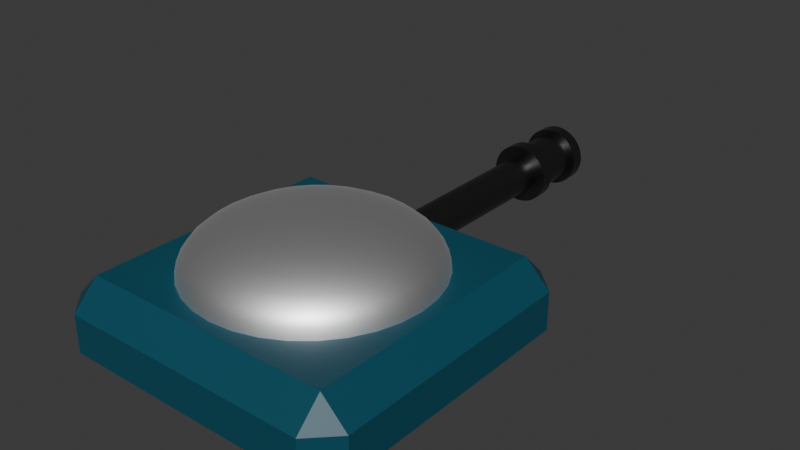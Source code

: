 # Source: player_model_turret.blend  (saved by Blender 4.3.34; exported with 4.5.12 LTS)
import bpy
from mathutils import Matrix  # noqa: F401  (used for matrix-valued properties, if any)

bpy.ops.wm.read_factory_settings(use_empty=True)
scene = bpy.context.scene
scene.name = 'Scene'

# ---- materials (node trees are filled in below, after node groups)
mat_turret_dome = bpy.data.materials.new('turret_dome')
mat_turret_base = bpy.data.materials.new('turret_base')
mat_turret_canon = bpy.data.materials.new('turret_canon')
mat_void = bpy.data.materials.new('VOID')

# ---- node groups
ng_smooth_by_angle = bpy.data.node_groups.new('Smooth by Angle', 'GeometryNodeTree')
_s = ng_smooth_by_angle.interface.new_socket(name='Mesh', in_out='OUTPUT', socket_type='NodeSocketGeometry')
_s = ng_smooth_by_angle.interface.new_socket(name='Mesh', in_out='INPUT', socket_type='NodeSocketGeometry')
_s = ng_smooth_by_angle.interface.new_socket(name='Angle', in_out='INPUT', socket_type='NodeSocketFloat')
_s.subtype = 'ANGLE'
_s.default_value = 0.5236
_s.min_value = 0.0
_s.max_value = 3.142
_s.description = 'Maximum face angle for smooth edges'
_s = ng_smooth_by_angle.interface.new_socket(name='Ignore Sharpness', in_out='INPUT', socket_type='NodeSocketBool')
_s.force_non_field = True
ng_smooth_by_angle.description = 'Set the sharpness of mesh edges based on the angle between the neighboring faces'
ng_smooth_by_angle.is_modifier = True
_N = ng_smooth_by_angle.nodes; _L = ng_smooth_by_angle.links
n0 = _N.new('GeometryNodeSetShadeSmooth'); n0.name = 'Set Shade Smooth'; n0.location = (120, -80)
n0.domain = 'EDGE'
n1 = _N.new('GeometryNodeSetShadeSmooth'); n1.name = 'Set Shade Smooth.001'; n1.location = (300, -80)
n2 = _N.new('NodeGroupOutput'); n2.name = 'Group Output'; n2.location = (480, -80)
n3 = _N.new('GeometryNodeInputMeshEdgeAngle'); n3.name = 'Edge Angle'; n3.location = (-440, -240)
n4 = _N.new('NodeGroupInput'); n4.name = 'Group Input'; n4.location = (-80, -80)
n5 = _N.new('GeometryNodeInputEdgeSmooth'); n5.name = 'Is Edge Smooth'; n5.location = (-260, -120)
n6 = _N.new('GeometryNodeInputShadeSmooth'); n6.name = 'Is Shade Smooth'; n6.location = (-440, -397)
n7 = _N.new('FunctionNodeCompare'); n7.name = 'Compare'; n7.location = (-260, -260)
n7.operation = 'LESS_EQUAL'
n7.inputs[6].default_value = (0.0, 0.0, 0.0, 0.0)
n7.inputs[7].default_value = (0.0, 0.0, 0.0, 0.0)
n8 = _N.new('FunctionNodeBooleanMath'); n8.name = 'Boolean Math.001'; n8.location = (-80, -260)
n9 = _N.new('NodeGroupInput'); n9.name = 'Group Input.001'; n9.location = (-440, -329)
n10 = _N.new('NodeGroupInput'); n10.name = 'Group Input.002'; n10.location = (-259, -189)
n11 = _N.new('FunctionNodeBooleanMath'); n11.name = 'Boolean Math'; n11.location = (-80, -149)
n11.operation = 'OR'
n12 = _N.new('FunctionNodeBooleanMath'); n12.name = 'Boolean Math.002'; n12.location = (-260, -380)
n12.operation = 'OR'
n13 = _N.new('NodeGroupInput'); n13.name = 'Group Input.003'; n13.location = (-440, -460)
_L.new(n3.outputs[0], n7.inputs[0])
_L.new(n1.outputs[0], n2.inputs[0])
_L.new(n9.outputs[1], n7.inputs[1])
_L.new(n7.outputs[0], n8.inputs[0])
_L.new(n4.outputs[0], n0.inputs[0])
_L.new(n0.outputs[0], n1.inputs[0])
_L.new(n8.outputs[0], n0.inputs[2])
_L.new(n10.outputs[2], n11.inputs[1])
_L.new(n5.outputs[0], n11.inputs[0])
_L.new(n11.outputs[0], n0.inputs[1])
_L.new(n13.outputs[2], n12.inputs[1])
_L.new(n6.outputs[0], n12.inputs[0])
_L.new(n12.outputs[0], n8.inputs[1])
n2.is_active_output = True

# ---- material node trees
mat_turret_dome.use_nodes = True; mat_turret_dome.node_tree.nodes.clear()
_N = mat_turret_dome.node_tree.nodes; _L = mat_turret_dome.node_tree.links
n0 = _N.new('ShaderNodeBsdfPrincipled'); n0.name = 'Principled BSDF'; n0.location = (10, 300)
n0.inputs[0].default_value = (1.0, 1.0, 1.0, 1.0)
n0.inputs[1].default_value = 1.0
n1 = _N.new('ShaderNodeOutputMaterial'); n1.name = 'Material Output'; n1.location = (300, 300)
_L.new(n0.outputs[0], n1.inputs[0])
n1.is_active_output = True
mat_turret_base.use_nodes = True; mat_turret_base.node_tree.nodes.clear()
_N = mat_turret_base.node_tree.nodes; _L = mat_turret_base.node_tree.links
n0 = _N.new('ShaderNodeBsdfPrincipled'); n0.name = 'Principled BSDF'; n0.location = (10, 300)
n0.inputs[0].default_value = (0.006596, 0.07319, 0.111, 1.0)
n1 = _N.new('ShaderNodeOutputMaterial'); n1.name = 'Material Output'; n1.location = (300, 300)
_L.new(n0.outputs[0], n1.inputs[0])
n1.is_active_output = True
mat_turret_canon.use_nodes = True; mat_turret_canon.node_tree.nodes.clear()
_N = mat_turret_canon.node_tree.nodes; _L = mat_turret_canon.node_tree.links
n0 = _N.new('ShaderNodeBsdfPrincipled'); n0.name = 'Principled BSDF'; n0.location = (10, 300)
n0.inputs[0].default_value = (0.1364, 0.1364, 0.1364, 1.0)
n0.inputs[1].default_value = 1.0
n0.inputs[2].default_value = 0.3346
n1 = _N.new('ShaderNodeOutputMaterial'); n1.name = 'Material Output'; n1.location = (300, 300)
_L.new(n0.outputs[0], n1.inputs[0])
n1.is_active_output = True
mat_void.use_nodes = True; mat_void.node_tree.nodes.clear()
_N = mat_void.node_tree.nodes; _L = mat_void.node_tree.links
n0 = _N.new('ShaderNodeBsdfPrincipled'); n0.name = 'Principled BSDF'; n0.location = (10, 300)
n0.inputs[0].default_value = (0.0, 0.0, 0.0, 1.0)
n1 = _N.new('ShaderNodeOutputMaterial'); n1.name = 'Material Output'; n1.location = (300, 300)
_L.new(n0.outputs[0], n1.inputs[0])
n1.is_active_output = True

# ---- world
world_world = bpy.data.worlds.new('World'); scene.world = world_world
world_world.use_nodes = True; world_world.node_tree.nodes.clear()
_N = world_world.node_tree.nodes; _L = world_world.node_tree.links
n0 = _N.new('ShaderNodeOutputWorld'); n0.name = 'World Output'; n0.location = (300, 300)
n1 = _N.new('ShaderNodeBackground'); n1.name = 'Background'; n1.location = (10, 300)
n1.inputs[0].default_value = (0.05088, 0.05088, 0.05088, 1.0)
_L.new(n1.outputs[0], n0.inputs[0])
n0.is_active_output = True
world_world.color = (0.05088, 0.05088, 0.05088)
world_world.sun_shadow_jitter_overblur = 0.0

# ---- meshes
me_cylinder = bpy.data.meshes.new('Cylinder')
me_cylinder.from_pydata([(0.0, -1.2, 0.09032), (-0.01762, -1.2, 0.08859), (-0.03456, -1.2, 0.08345), (-0.05018, -1.2, 0.0751), (-0.06387, -1.2, 0.06387), (-0.0751, -1.2, 0.05018), (-0.08345, -1.2, 0.03456), (-0.08859, -1.2, 0.01762), (-0.09032, -1.2, 5.122e-09), (-0.08859, -1.2, -0.01762), (-0.08345, -1.2, -0.03456), (-0.0751, -1.2, -0.05018), (-0.06387, -1.2, -0.06387), (-0.05018, -1.2, -0.0751), (-0.03456, -1.2, -0.08345), (-0.01762, -1.2, -0.08859), (5.203e-17, -1.2, -0.09032), (0.01762, -1.2, -0.08859), (0.03456, -1.2, -0.08345), (0.05018, -1.2, -0.0751), (0.06387, -1.2, -0.06387), (0.0751, -1.2, -0.05018), (0.08345, -1.2, -0.03456), (0.08859, -1.2, -0.01762), (0.09032, -1.2, 5.122e-09), (0.08859, -1.2, 0.01762), (0.08345, -1.2, 0.03456), (0.0751, -1.2, 0.05018), (0.06387, -1.2, 0.06387), (0.05018, -1.2, 0.0751), (0.03456, -1.2, 0.08345), (0.01762, -1.2, 0.08859), (-2.093e-18, -1.147, 0.1172), (-0.02286, -1.147, 0.1149), (-0.04484, -1.147, 0.1082), (-0.0651, -1.147, 0.09742), (-0.08285, -1.147, 0.08285), (-0.09742, -1.147, 0.0651), (-0.1082, -1.147, 0.04484), (-0.1149, -1.147, 0.02286), (-0.1172, -1.147, 4.71e-09), (-0.1149, -1.147, -0.02286), (-0.1082, -1.147, -0.04484), (-0.09742, -1.147, -0.0651), (-0.08285, -1.147, -0.08285), (-0.0651, -1.147, -0.09742), (-0.04484, -1.147, -0.1082), (-0.02286, -1.147, -0.1149), (4.994e-17, -1.147, -0.1172), (0.02286, -1.147, -0.1149), (0.04484, -1.147, -0.1082), (0.0651, -1.147, -0.09742), (0.08285, -1.147, -0.08285), (0.09742, -1.147, -0.0651), (0.1082, -1.147, -0.04484), (0.1149, -1.147, -0.02286), (0.1172, -1.147, 4.71e-09), (0.1149, -1.147, 0.02286), (0.1082, -1.147, 0.04484), (0.09742, -1.147, 0.0651), (0.08285, -1.147, 0.08285), (0.0651, -1.147, 0.09742), (0.04484, -1.147, 0.1082), (0.02286, -1.147, 0.1149), (-0.02286, -0.9743, 0.1149), (-0.04484, -0.9743, 0.1082), (-0.0651, -0.9743, 0.09742), (-0.08285, -0.9743, 0.08285), (-0.09742, -0.9743, 0.0651), (-0.1082, -0.9743, 0.04484), (-0.1149, -0.9743, 0.02286), (-0.1172, -0.9743, 3.368e-09), (-0.1149, -0.9743, -0.02286), (-0.1082, -0.9743, -0.04484), (-0.09742, -0.9743, -0.0651), (-0.08285, -0.9743, -0.08285), (-0.0651, -0.9743, -0.09742), (-0.04484, -0.9743, -0.1082), (-0.02286, -0.9743, -0.1149), (4.312e-17, -0.9743, -0.1172), (0.02286, -0.9743, -0.1149), (0.04484, -0.9743, -0.1082), (0.0651, -0.9743, -0.09742), (0.08285, -0.9743, -0.08285), (0.09742, -0.9743, -0.0651), (0.1082, -0.9743, -0.04484), (0.1149, -0.9743, -0.02286), (0.1172, -0.9743, 3.368e-09), (0.1149, -0.9743, 0.02286), (0.1082, -0.9743, 0.04484), (0.09742, -0.9743, 0.0651), (0.08285, -0.9743, 0.08285), (0.0651, -0.9743, 0.09742), (0.04484, -0.9743, 0.1082), (0.02286, -0.9743, 0.1149), (-8.91e-18, -0.9743, 0.1172), (-0.02286, -0.9191, 0.1149), (-0.04484, -0.9191, 0.1082), (-0.0651, -0.9191, 0.09742), (-0.08285, -0.9191, 0.08285), (-0.09742, -0.9191, 0.0651), (-0.1082, -0.9191, 0.04484), (-0.1149, -0.9191, 0.02286), (-0.1172, -0.9191, 2.938e-09), (-0.1149, -0.9191, -0.02286), (-0.1082, -0.9191, -0.04484), (-0.09742, -0.9191, -0.0651), (-0.08285, -0.9191, -0.08285), (-0.0651, -0.9191, -0.09742), (-0.04484, -0.9191, -0.1082), (-0.02286, -0.9191, -0.1149), (4.094e-17, -0.9191, -0.1172), (0.02286, -0.9191, -0.1149), (0.04484, -0.9191, -0.1082), (0.0651, -0.9191, -0.09742), (0.08285, -0.9191, -0.08285), (0.09742, -0.9191, -0.0651), (0.1082, -0.9191, -0.04484), (0.1149, -0.9191, -0.02286), (0.1172, -0.9191, 2.938e-09), (0.1149, -0.9191, 0.02286), (0.1082, -0.9191, 0.04484), (0.09742, -0.9191, 0.0651), (0.08285, -0.9191, 0.08285), (0.0651, -0.9191, 0.09742), (0.04484, -0.9191, 0.1082), (0.02286, -0.9191, 0.1149), (-1.109e-17, -0.9191, 0.1172), (-0.01411, -0.9191, 0.07095), (-0.02768, -0.9191, 0.06683), (-0.04019, -0.9191, 0.06014), (-0.05115, -0.9191, 0.05115), (-0.06014, -0.9191, 0.04019), (-0.06683, -0.9191, 0.02768), (-0.07095, -0.9191, 0.01411), (-0.07234, -0.9191, 1.348e-07), (-0.07095, -0.9191, -0.01411), (-0.06683, -0.9191, -0.02768), (-0.06014, -0.9191, -0.04019), (-0.05115, -0.9191, -0.05115), (-0.04019, -0.9191, -0.06014), (-0.02768, -0.9191, -0.06683), (-0.01411, -0.9191, -0.07095), (-6.857e-10, -0.9191, -0.07234), (0.01411, -0.9191, -0.07095), (0.02768, -0.9191, -0.06683), (0.04019, -0.9191, -0.06014), (0.05115, -0.9191, -0.05115), (0.06014, -0.9191, -0.04019), (0.06683, -0.9191, -0.02768), (0.07095, -0.9191, -0.01411), (0.07234, -0.9191, 1.348e-07), (0.07095, -0.9191, 0.01411), (0.06683, -0.9191, 0.02768), (0.06014, -0.9191, 0.04019), (0.05115, -0.9191, 0.05115), (0.04019, -0.9191, 0.06014), (0.02768, -0.9191, 0.06683), (0.01411, -0.9191, 0.07095), (-6.857e-10, -0.9191, 0.07234), (-8.757e-11, -0.9743, 0.09484), (-8.757e-11, -1.147, 0.09484), (0.0185, -1.147, 0.09302), (0.03629, -1.147, 0.08762), (0.05269, -1.147, 0.07885), (0.06706, -1.147, 0.06706), (0.07885, -1.147, 0.05269), (0.08762, -1.147, 0.03629), (0.09302, -1.147, 0.0185), (0.09484, -1.147, -8.648e-09), (0.09302, -1.147, -0.0185), (0.08762, -1.147, -0.03629), (0.07885, -1.147, -0.05269), (0.06706, -1.147, -0.06706), (0.05269, -1.147, -0.07885), (0.03629, -1.147, -0.08762), (0.0185, -1.147, -0.09302), (-8.757e-11, -1.147, -0.09484), (-0.0185, -1.147, -0.09302), (-0.03629, -1.147, -0.08762), (-0.05269, -1.147, -0.07885), (-0.06706, -1.147, -0.06706), (-0.07885, -1.147, -0.05269), (-0.08762, -1.147, -0.03629), (-0.09302, -1.147, -0.0185), (-0.09484, -1.147, -8.648e-09), (-0.09302, -1.147, 0.0185), (-0.08762, -1.147, 0.03629), (-0.07885, -1.147, 0.05269), (-0.06706, -1.147, 0.06706), (-0.05269, -1.147, 0.07885), (-0.03629, -1.147, 0.08762), (-0.0185, -1.147, 0.09302), (-0.0185, -0.9743, 0.09302), (-0.03629, -0.9743, 0.08762), (-0.05269, -0.9743, 0.07885), (-0.06706, -0.9743, 0.06706), (-0.07885, -0.9743, 0.05269), (-0.08762, -0.9743, 0.03629), (-0.09302, -0.9743, 0.0185), (-0.09484, -0.9743, -9.734e-09), (-0.09302, -0.9743, -0.0185), (-0.08762, -0.9743, -0.03629), (-0.07885, -0.9743, -0.05269), (-0.06706, -0.9743, -0.06706), (-0.05269, -0.9743, -0.07885), (-0.03629, -0.9743, -0.08762), (-0.0185, -0.9743, -0.09302), (-8.757e-11, -0.9743, -0.09484), (0.0185, -0.9743, -0.09302), (0.03629, -0.9743, -0.08762), (0.05269, -0.9743, -0.07885), (0.06706, -0.9743, -0.06706), (0.07885, -0.9743, -0.05269), (0.08762, -0.9743, -0.03629), (0.09302, -0.9743, -0.0185), (0.09484, -0.9743, -9.734e-09), (0.09302, -0.9743, 0.0185), (0.08762, -0.9743, 0.03629), (0.07885, -0.9743, 0.05269), (0.06706, -0.9743, 0.06706), (0.05269, -0.9743, 0.07885), (0.03629, -0.9743, 0.08762), (0.0185, -0.9743, 0.09302), (-0.01411, -0.003057, 0.07095), (-0.02768, -0.003057, 0.06683), (-0.04019, -0.003057, 0.06014), (-0.05115, -0.003057, 0.05115), (-0.06014, -0.003057, 0.04019), (-0.06683, -0.003057, 0.02768), (-0.07095, -0.003057, 0.01411), (-0.07234, -0.003057, 1.312e-07), (-0.07095, -0.003057, -0.01411), (-0.06683, -0.003057, -0.02768), (-0.06014, -0.003057, -0.04019), (-0.05115, -0.003057, -0.05115), (-0.04019, -0.003057, -0.06014), (-0.02768, -0.003057, -0.06683), (-0.01411, -0.003057, -0.07095), (-6.857e-10, -0.003057, -0.07234), (0.01411, -0.003057, -0.07095), (0.02768, -0.003057, -0.06683), (0.04019, -0.003057, -0.06014), (0.05115, -0.003057, -0.05115), (0.06014, -0.003057, -0.04019), (0.06683, -0.003057, -0.02768), (0.07095, -0.003057, -0.01411), (0.07234, -0.003057, 1.312e-07), (0.07095, -0.003057, 0.01411), (0.06683, -0.003057, 0.02768), (0.06014, -0.003057, 0.04019), (0.05115, -0.003057, 0.05115), (0.04019, -0.003057, 0.06014), (0.02768, -0.003057, 0.06683), (0.01411, -0.003057, 0.07095), (-6.857e-10, -0.003057, 0.07234), (-0.4986, -0.3183, -0.1614), (-0.6, -0.2169, -0.1614), (-0.4986, -0.3183, -0.01279), (-0.4986, -0.2169, 0.08862), (-0.6, -0.2169, -0.01279), (-0.6, 0.7802, -0.1614), (-0.4986, 0.8817, -0.1614), (-0.4986, 0.7802, 0.08862), (-0.4986, 0.8817, -0.01279), (-0.6, 0.7802, -0.01279), (0.6, -0.2169, -0.1614), (0.4986, -0.3183, -0.1614), (0.4986, -0.2169, 0.08862), (0.4986, -0.3183, -0.01279), (0.6, -0.2169, -0.01279), (0.4986, 0.8817, -0.1614), (0.6, 0.7802, -0.1614), (0.4986, 0.7802, 0.08862), (0.6, 0.7802, -0.01279), (0.4986, 0.8817, -0.01279), (2.811e-17, 0.5346, 0.2569), (2.811e-17, 0.6601, 0.201), (2.811e-17, 0.7281, 0.1281), (2.811e-17, 0.7369, 0.08862), (0.01733, 0.3688, 0.2871), (0.03399, 0.4525, 0.2756), (0.04934, 0.5297, 0.2569), (0.0628, 0.5974, 0.2317), (0.07384, 0.6529, 0.201), (0.08205, 0.6941, 0.1661), (0.0871, 0.7195, 0.1281), (0.08881, 0.7281, 0.08862), (0.03399, 0.3637, 0.2871), (0.06666, 0.4426, 0.2756), (0.09678, 0.5153, 0.2569), (0.1232, 0.579, 0.2317), (0.1448, 0.6313, 0.201), (0.1609, 0.6702, 0.1661), (0.1709, 0.6941, 0.1281), (0.1742, 0.7022, 0.08862), (0.04934, 0.3555, 0.2871), (0.09678, 0.4265, 0.2756), (0.1405, 0.4919, 0.2569), (0.1788, 0.5493, 0.2317), (0.2103, 0.5964, 0.201), (0.2337, 0.6313, 0.1661), (0.248, 0.6529, 0.1281), (0.2529, 0.6601, 0.08862), (0.0628, 0.3445, 0.2871), (0.1232, 0.4048, 0.2756), (0.1788, 0.4605, 0.2569), (0.2276, 0.5093, 0.2317), (0.2676, 0.5493, 0.201), (0.2974, 0.579, 0.1661), (0.3157, 0.5974, 0.1281), (0.3219, 0.6035, 0.08862), (0.07384, 0.331, 0.2871), (0.1448, 0.3784, 0.2756), (0.2103, 0.4222, 0.2569), (0.2676, 0.4605, 0.2317), (0.3147, 0.4919, 0.201), (0.3497, 0.5153, 0.1661), (0.3712, 0.5297, 0.1281), (0.3785, 0.5346, 0.08862), (2.811e-17, 0.2817, 0.291), (0.08205, 0.3156, 0.2871), (0.1609, 0.3483, 0.2756), (0.2337, 0.3784, 0.2569), (0.2974, 0.4048, 0.2317), (0.3497, 0.4265, 0.201), (0.3885, 0.4426, 0.1661), (0.4125, 0.4525, 0.1281), (0.4206, 0.4559, 0.08862), (0.0871, 0.299, 0.2871), (0.1709, 0.3156, 0.2756), (0.248, 0.331, 0.2569), (0.3157, 0.3445, 0.2317), (0.3712, 0.3555, 0.201), (0.4125, 0.3637, 0.1661), (0.4379, 0.3688, 0.1281), (0.4465, 0.3705, 0.08862), (0.08881, 0.2817, 0.2871), (0.1742, 0.2817, 0.2756), (0.2529, 0.2817, 0.2569), (0.3219, 0.2817, 0.2317), (0.3785, 0.2817, 0.201), (0.4206, 0.2817, 0.1661), (0.4465, 0.2817, 0.1281), (0.4552, 0.2817, 0.08862), (0.0871, 0.2643, 0.2871), (0.1709, 0.2477, 0.2756), (0.248, 0.2323, 0.2569), (0.3157, 0.2189, 0.2317), (0.3712, 0.2078, 0.201), (0.4125, 0.1996, 0.1661), (0.4379, 0.1946, 0.1281), (0.4465, 0.1928, 0.08862), (0.08205, 0.2477, 0.2871), (0.1609, 0.215, 0.2756), (0.2337, 0.1849, 0.2569), (0.2974, 0.1585, 0.2317), (0.3497, 0.1368, 0.201), (0.3885, 0.1207, 0.1661), (0.4125, 0.1108, 0.1281), (0.4206, 0.1075, 0.08862), (0.07384, 0.2323, 0.2871), (0.1448, 0.1849, 0.2756), (0.2103, 0.1412, 0.2569), (0.2676, 0.1028, 0.2317), (0.3147, 0.07138, 0.201), (0.3497, 0.04801, 0.1661), (0.3712, 0.03361, 0.1281), (0.3785, 0.02875, 0.08862), (0.0628, 0.2189, 0.2871), (0.1232, 0.1585, 0.2756), (0.1788, 0.1028, 0.2569), (0.2276, 0.05405, 0.2317), (0.2676, 0.01402, 0.201), (0.2974, -0.01572, 0.1661), (0.3157, -0.03404, 0.1281), (0.3219, -0.04023, 0.08862), (0.04934, 0.2078, 0.2871), (0.09678, 0.1368, 0.2756), (0.1405, 0.07138, 0.2569), (0.1788, 0.01402, 0.2317), (0.2103, -0.03305, 0.201), (0.2337, -0.06803, 0.1661), (0.248, -0.08957, 0.1281), (0.2529, -0.09684, 0.08862), (0.03399, 0.1996, 0.2871), (0.06666, 0.1207, 0.2756), (0.09678, 0.04801, 0.2569), (0.1232, -0.01572, 0.2317), (0.1448, -0.06803, 0.201), (0.1609, -0.1069, 0.1661), (0.1709, -0.1308, 0.1281), (0.1742, -0.1389, 0.08862), (0.01733, 0.1946, 0.2871), (0.03399, 0.1108, 0.2756), (0.04934, 0.03361, 0.2569), (0.0628, -0.03404, 0.2317), (0.07384, -0.08957, 0.201), (0.08205, -0.1308, 0.1661), (0.0871, -0.1562, 0.1281), (0.08881, -0.1648, 0.08862), (-3.392e-09, 0.1928, 0.2871), (-2.374e-08, 0.1075, 0.2756), (-4.409e-08, 0.02875, 0.2569), (-6.783e-09, -0.04023, 0.2317), (-4.748e-08, -0.09684, 0.201), (1.357e-08, -0.1389, 0.1661), (-6.105e-08, -0.1648, 0.1281), (-1.492e-07, -0.1736, 0.08862), (-0.01733, 0.1946, 0.2871), (-0.03399, 0.1108, 0.2756), (-0.04934, 0.03361, 0.2569), (-0.0628, -0.03404, 0.2317), (-0.07384, -0.08957, 0.201), (-0.08205, -0.1308, 0.1661), (-0.0871, -0.1562, 0.1281), (-0.08881, -0.1648, 0.08862), (-0.03399, 0.1996, 0.2871), (-0.06666, 0.1207, 0.2756), (-0.09678, 0.04801, 0.2569), (-0.1232, -0.01572, 0.2317), (-0.1448, -0.06803, 0.201), (-0.1609, -0.1069, 0.1661), (-0.1709, -0.1308, 0.1281), (-0.1742, -0.1389, 0.08862), (-0.04934, 0.2078, 0.2871), (-0.09678, 0.1368, 0.2756), (-0.1405, 0.07138, 0.2569), (-0.1788, 0.01402, 0.2317), (-0.2103, -0.03305, 0.201), (-0.2337, -0.06803, 0.1661), (-0.248, -0.08957, 0.1281), (-0.2529, -0.09684, 0.08862), (-0.0628, 0.2189, 0.2871), (-0.1232, 0.1585, 0.2756), (-0.1788, 0.1028, 0.2569), (-0.2276, 0.05405, 0.2317), (-0.2676, 0.01402, 0.201), (-0.2974, -0.01572, 0.1661), (-0.3157, -0.03404, 0.1281), (-0.3219, -0.04023, 0.08862), (-0.07384, 0.2323, 0.2871), (-0.1448, 0.1849, 0.2756), (-0.2103, 0.1412, 0.2569), (-0.2676, 0.1028, 0.2317), (-0.3147, 0.07138, 0.201), (-0.3497, 0.04801, 0.1661), (-0.3712, 0.03361, 0.1281), (-0.3785, 0.02875, 0.08862), (-0.08205, 0.2477, 0.2871), (-0.1609, 0.215, 0.2756), (-0.2337, 0.1849, 0.2569), (-0.2974, 0.1585, 0.2317), (-0.3497, 0.1368, 0.201), (-0.3885, 0.1207, 0.1661), (-0.4125, 0.1108, 0.1281), (-0.4206, 0.1075, 0.08862), (-0.0871, 0.2643, 0.2871), (-0.1709, 0.2477, 0.2756), (-0.248, 0.2323, 0.2569), (-0.3157, 0.2189, 0.2317), (-0.3712, 0.2078, 0.201), (-0.4125, 0.1996, 0.1661), (-0.4379, 0.1946, 0.1281), (-0.4465, 0.1928, 0.08862), (-0.08881, 0.2817, 0.2871), (-0.1742, 0.2817, 0.2756), (-0.2529, 0.2817, 0.2569), (-0.3219, 0.2817, 0.2317), (-0.3785, 0.2817, 0.201), (-0.4206, 0.2817, 0.1661), (-0.4465, 0.2817, 0.1281), (-0.4552, 0.2817, 0.08862), (-0.0871, 0.299, 0.2871), (-0.1709, 0.3156, 0.2756), (-0.248, 0.331, 0.2569), (-0.3157, 0.3445, 0.2317), (-0.3712, 0.3555, 0.201), (-0.4125, 0.3637, 0.1661), (-0.4379, 0.3688, 0.1281), (-0.4465, 0.3705, 0.08862), (-0.08205, 0.3156, 0.2871), (-0.1609, 0.3483, 0.2756), (-0.2337, 0.3784, 0.2569), (-0.2974, 0.4048, 0.2317), (-0.3497, 0.4265, 0.201), (-0.3885, 0.4426, 0.1661), (-0.4125, 0.4525, 0.1281), (-0.4206, 0.4559, 0.08862), (-0.07384, 0.331, 0.2871), (-0.1448, 0.3784, 0.2756), (-0.2103, 0.4222, 0.2569), (-0.2676, 0.4605, 0.2317), (-0.3147, 0.4919, 0.201), (-0.3497, 0.5153, 0.1661), (-0.3712, 0.5297, 0.1281), (-0.3785, 0.5346, 0.08862), (-0.0628, 0.3445, 0.2871), (-0.1232, 0.4048, 0.2756), (-0.1788, 0.4605, 0.2569), (-0.2276, 0.5093, 0.2317), (-0.2676, 0.5493, 0.201), (-0.2974, 0.579, 0.1661), (-0.3157, 0.5974, 0.1281), (-0.3219, 0.6035, 0.08862), (-0.04934, 0.3555, 0.2871), (-0.09678, 0.4265, 0.2756), (-0.1405, 0.4919, 0.2569), (-0.1788, 0.5493, 0.2317), (-0.2103, 0.5964, 0.201), (-0.2337, 0.6313, 0.1661), (-0.248, 0.6529, 0.1281), (-0.2529, 0.6601, 0.08862), (-0.03399, 0.3637, 0.2871), (-0.06666, 0.4426, 0.2756), (-0.09678, 0.5153, 0.2569), (-0.1232, 0.579, 0.2317), (-0.1448, 0.6313, 0.201), (-0.1609, 0.6702, 0.1661), (-0.1709, 0.6941, 0.1281), (-0.1742, 0.7022, 0.08862), (-0.01733, 0.3688, 0.2871), (-0.03399, 0.4525, 0.2756), (-0.04934, 0.5297, 0.2569), (-0.0628, 0.5974, 0.2317), (-0.07384, 0.6529, 0.201), (-0.08205, 0.6941, 0.1661), (-0.0871, 0.7195, 0.1281), (-0.08881, 0.7281, 0.08862), (6.783e-09, 0.3705, 0.2871), (3.052e-08, 0.4559, 0.2756), (4.07e-08, 0.6035, 0.2317), (2.713e-08, 0.7022, 0.1661), (-0.02286, -1.2, 0.1149), (0.0, -1.2, 0.1172), (-0.04484, -1.2, 0.1082), (-0.0651, -1.2, 0.09742), (-0.08285, -1.2, 0.08285), (-0.09742, -1.2, 0.0651), (-0.1082, -1.2, 0.04484), (-0.1149, -1.2, 0.02286), (-0.1172, -1.2, 5.122e-09), (-0.1149, -1.2, -0.02286), (-0.1082, -1.2, -0.04484), (-0.09742, -1.2, -0.0651), (-0.08285, -1.2, -0.08285), (-0.0651, -1.2, -0.09742), (-0.04484, -1.2, -0.1082), (-0.02286, -1.2, -0.1149), (5.203e-17, -1.2, -0.1172), (0.02286, -1.2, -0.1149), (0.04484, -1.2, -0.1082), (0.0651, -1.2, -0.09742), (0.08285, -1.2, -0.08285), (0.09742, -1.2, -0.0651), (0.1082, -1.2, -0.04484), (0.1149, -1.2, -0.02286), (0.1172, -1.2, 5.122e-09), (0.1149, -1.2, 0.02286), (0.1082, -1.2, 0.04484), (0.09742, -1.2, 0.0651), (0.08285, -1.2, 0.08285), (0.0651, -1.2, 0.09742), (0.04484, -1.2, 0.1082), (0.02286, -1.2, 0.1149), (-0.01762, -1.071, 0.08859), (0.0, -1.071, 0.09032), (-0.03456, -1.071, 0.08345), (-0.05018, -1.071, 0.0751), (-0.06387, -1.071, 0.06387), (-0.0751, -1.071, 0.05018), (-0.08345, -1.071, 0.03456), (-0.08859, -1.071, 0.01762), (-0.09032, -1.071, -3.249e-08), (-0.08859, -1.071, -0.01762), (-0.08345, -1.071, -0.03456), (-0.0751, -1.071, -0.05018), (-0.06387, -1.071, -0.06387), (-0.05018, -1.071, -0.0751), (-0.03456, -1.071, -0.08345), (-0.01762, -1.071, -0.08859), (5.203e-17, -1.071, -0.09032), (0.01762, -1.071, -0.08859), (0.03456, -1.071, -0.08345), (0.05018, -1.071, -0.0751), (0.06387, -1.071, -0.06387), (0.0751, -1.071, -0.05018), (0.08345, -1.071, -0.03456), (0.08859, -1.071, -0.01762), (0.09032, -1.071, -3.249e-08), (0.08859, -1.071, 0.01762), (0.08345, -1.071, 0.03456), (0.0751, -1.071, 0.05018), (0.06387, -1.071, 0.06387), (0.05018, -1.071, 0.0751), (0.03456, -1.071, 0.08345), (0.01762, -1.071, 0.08859)], [], [(32, 534, 533, 33), (33, 533, 535, 34), (34, 535, 536, 35), (35, 536, 537, 36), (36, 537, 538, 37), (37, 538, 539, 38), (38, 539, 540, 39), (39, 540, 541, 40), (40, 541, 542, 41), (41, 542, 543, 42), (42, 543, 544, 43), (43, 544, 545, 44), (44, 545, 546, 45), (45, 546, 547, 46), (46, 547, 548, 47), (47, 548, 549, 48), (48, 549, 550, 49), (49, 550, 551, 50), (50, 551, 552, 51), (51, 552, 553, 52), (52, 553, 554, 53), (53, 554, 555, 54), (54, 555, 556, 55), (55, 556, 557, 56), (56, 557, 558, 57), (57, 558, 559, 58), (58, 559, 560, 59), (59, 560, 561, 60), (60, 561, 562, 61), (61, 562, 563, 62), (12, 11, 576, 577), (62, 563, 564, 63), (63, 564, 534, 32), (33, 34, 191, 192), (82, 81, 210, 211), (60, 61, 164, 165), (34, 35, 190, 191), (81, 80, 209, 210), (61, 62, 163, 164), (35, 36, 189, 190), (80, 79, 208, 209), (62, 63, 162, 163), (36, 37, 188, 189), (79, 78, 207, 208), (63, 32, 161, 162), (37, 38, 187, 188), (78, 77, 206, 207), (38, 39, 186, 187), (77, 76, 205, 206), (39, 40, 185, 186), (76, 75, 204, 205), (40, 41, 184, 185), (75, 74, 203, 204), (41, 42, 183, 184), (74, 73, 202, 203), (42, 43, 182, 183), (73, 72, 201, 202), (43, 44, 181, 182), (72, 71, 200, 201), (44, 45, 180, 181), (71, 70, 199, 200), (45, 46, 179, 180), (70, 69, 198, 199), (46, 47, 178, 179), (69, 68, 197, 198), (127, 95, 64, 96), (96, 64, 65, 97), (97, 65, 66, 98), (98, 66, 67, 99), (99, 67, 68, 100), (100, 68, 69, 101), (101, 69, 70, 102), (102, 70, 71, 103), (103, 71, 72, 104), (104, 72, 73, 105), (105, 73, 74, 106), (106, 74, 75, 107), (107, 75, 76, 108), (108, 76, 77, 109), (109, 77, 78, 110), (110, 78, 79, 111), (111, 79, 80, 112), (112, 80, 81, 113), (113, 81, 82, 114), (114, 82, 83, 115), (115, 83, 84, 116), (116, 84, 85, 117), (117, 85, 86, 118), (118, 86, 87, 119), (119, 87, 88, 120), (120, 88, 89, 121), (121, 89, 90, 122), (122, 90, 91, 123), (123, 91, 92, 124), (124, 92, 93, 125), (125, 93, 94, 126), (126, 94, 95, 127), (111, 112, 144, 143), (112, 113, 145, 144), (113, 114, 146, 145), (114, 115, 147, 146), (115, 116, 148, 147), (116, 117, 149, 148), (117, 118, 150, 149), (118, 119, 151, 150), (119, 120, 152, 151), (120, 121, 153, 152), (121, 122, 154, 153), (127, 96, 128, 159), (122, 123, 155, 154), (96, 97, 129, 128), (123, 124, 156, 155), (97, 98, 130, 129), (254, 158, 159, 255), (253, 157, 158, 254), (252, 156, 157, 253), (251, 155, 156, 252), (250, 154, 155, 251), (249, 153, 154, 250), (248, 152, 153, 249), (247, 151, 152, 248), (246, 150, 151, 247), (245, 149, 150, 246), (244, 148, 149, 245), (243, 147, 148, 244), (242, 146, 147, 243), (241, 145, 146, 242), (240, 144, 145, 241), (239, 143, 144, 240), (238, 142, 143, 239), (237, 141, 142, 238), (236, 140, 141, 237), (235, 139, 140, 236), (234, 138, 139, 235), (233, 137, 138, 234), (232, 136, 137, 233), (231, 135, 136, 232), (230, 134, 135, 231), (229, 133, 134, 230), (228, 132, 133, 229), (227, 131, 132, 228), (226, 130, 131, 227), (225, 129, 130, 226), (224, 128, 129, 225), (255, 159, 128, 224), (110, 111, 143, 142), (109, 110, 142, 141), (108, 109, 141, 140), (107, 108, 140, 139), (106, 107, 139, 138), (105, 106, 138, 137), (104, 105, 137, 136), (103, 104, 136, 135), (102, 103, 135, 134), (101, 102, 134, 133), (100, 101, 133, 132), (126, 127, 159, 158), (99, 100, 132, 131), (125, 126, 158, 157), (98, 99, 131, 130), (124, 125, 157, 156), (223, 162, 161, 160), (222, 163, 162, 223), (221, 164, 163, 222), (220, 165, 164, 221), (219, 166, 165, 220), (218, 167, 166, 219), (217, 168, 167, 218), (216, 169, 168, 217), (215, 170, 169, 216), (214, 171, 170, 215), (213, 172, 171, 214), (212, 173, 172, 213), (211, 174, 173, 212), (210, 175, 174, 211), (209, 176, 175, 210), (208, 177, 176, 209), (207, 178, 177, 208), (206, 179, 178, 207), (205, 180, 179, 206), (204, 181, 180, 205), (203, 182, 181, 204), (202, 183, 182, 203), (201, 184, 183, 202), (200, 185, 184, 201), (199, 186, 185, 200), (198, 187, 186, 199), (197, 188, 187, 198), (196, 189, 188, 197), (195, 190, 189, 196), (194, 191, 190, 195), (193, 192, 191, 194), (160, 161, 192, 193), (59, 60, 165, 166), (83, 82, 211, 212), (32, 33, 192, 161), (58, 59, 166, 167), (84, 83, 212, 213), (57, 58, 167, 168), (85, 84, 213, 214), (56, 57, 168, 169), (86, 85, 214, 215), (55, 56, 169, 170), (87, 86, 215, 216), (54, 55, 170, 171), (88, 87, 216, 217), (53, 54, 171, 172), (89, 88, 217, 218), (52, 53, 172, 173), (90, 89, 218, 219), (64, 95, 160, 193), (51, 52, 173, 174), (91, 90, 219, 220), (65, 64, 193, 194), (50, 51, 174, 175), (92, 91, 220, 221), (66, 65, 194, 195), (49, 50, 175, 176), (93, 92, 221, 222), (67, 66, 195, 196), (48, 49, 176, 177), (94, 93, 222, 223), (68, 67, 196, 197), (47, 48, 177, 178), (95, 94, 223, 160), (267, 269, 258, 256), (272, 274, 270, 266), (273, 263, 259, 268), (262, 264, 275, 271), (258, 259, 260), (263, 264, 265), (268, 269, 270), (273, 274, 275), (256, 258, 260, 257), (259, 263, 265, 260), (264, 262, 261, 265), (263, 273, 275, 264), (274, 272, 271, 275), (273, 268, 270, 274), (269, 267, 266, 270), (268, 259, 258, 269), (257, 260, 265, 261), (278, 532, 285, 286), (279, 278, 286, 287), (529, 320, 280), (530, 529, 280, 281), (276, 530, 281, 282), (531, 276, 282, 283), (277, 531, 283, 284), (532, 277, 284, 285), (285, 284, 292, 293), (286, 285, 293, 294), (287, 286, 294, 295), (280, 320, 288), (281, 280, 288, 289), (282, 281, 289, 290), (283, 282, 290, 291), (284, 283, 291, 292), (290, 289, 297, 298), (291, 290, 298, 299), (292, 291, 299, 300), (293, 292, 300, 301), (294, 293, 301, 302), (295, 294, 302, 303), (288, 320, 296), (289, 288, 296, 297), (302, 301, 309, 310), (303, 302, 310, 311), (296, 320, 304), (297, 296, 304, 305), (298, 297, 305, 306), (299, 298, 306, 307), (300, 299, 307, 308), (301, 300, 308, 309), (306, 305, 313, 314), (307, 306, 314, 315), (308, 307, 315, 316), (309, 308, 316, 317), (310, 309, 317, 318), (311, 310, 318, 319), (304, 320, 312), (305, 304, 312, 313), (318, 317, 326, 327), (319, 318, 327, 328), (312, 320, 321), (313, 312, 321, 322), (314, 313, 322, 323), (315, 314, 323, 324), (316, 315, 324, 325), (317, 316, 325, 326), (324, 323, 331, 332), (325, 324, 332, 333), (326, 325, 333, 334), (327, 326, 334, 335), (328, 327, 335, 336), (321, 320, 329), (322, 321, 329, 330), (323, 322, 330, 331), (336, 335, 343, 344), (329, 320, 337), (330, 329, 337, 338), (331, 330, 338, 339), (332, 331, 339, 340), (333, 332, 340, 341), (334, 333, 341, 342), (335, 334, 342, 343), (340, 339, 347, 348), (341, 340, 348, 349), (342, 341, 349, 350), (343, 342, 350, 351), (344, 343, 351, 352), (337, 320, 345), (338, 337, 345, 346), (339, 338, 346, 347), (352, 351, 359, 360), (345, 320, 353), (346, 345, 353, 354), (347, 346, 354, 355), (348, 347, 355, 356), (349, 348, 356, 357), (350, 349, 357, 358), (351, 350, 358, 359), (357, 356, 364, 365), (358, 357, 365, 366), (359, 358, 366, 367), (360, 359, 367, 368), (353, 320, 361), (354, 353, 361, 362), (355, 354, 362, 363), (356, 355, 363, 364), (362, 361, 369, 370), (363, 362, 370, 371), (364, 363, 371, 372), (365, 364, 372, 373), (366, 365, 373, 374), (367, 366, 374, 375), (368, 367, 375, 376), (361, 320, 369), (374, 373, 381, 382), (375, 374, 382, 383), (376, 375, 383, 384), (369, 320, 377), (370, 369, 377, 378), (371, 370, 378, 379), (372, 371, 379, 380), (373, 372, 380, 381), (378, 377, 385, 386), (379, 378, 386, 387), (380, 379, 387, 388), (381, 380, 388, 389), (382, 381, 389, 390), (383, 382, 390, 391), (384, 383, 391, 392), (377, 320, 385), (390, 389, 397, 398), (391, 390, 398, 399), (392, 391, 399, 400), (385, 320, 393), (386, 385, 393, 394), (387, 386, 394, 395), (388, 387, 395, 396), (389, 388, 396, 397), (395, 394, 402, 403), (396, 395, 403, 404), (397, 396, 404, 405), (398, 397, 405, 406), (399, 398, 406, 407), (400, 399, 407, 408), (393, 320, 401), (394, 393, 401, 402), (407, 406, 414, 415), (408, 407, 415, 416), (401, 320, 409), (402, 401, 409, 410), (403, 402, 410, 411), (404, 403, 411, 412), (405, 404, 412, 413), (406, 405, 413, 414), (411, 410, 418, 419), (412, 411, 419, 420), (413, 412, 420, 421), (414, 413, 421, 422), (415, 414, 422, 423), (416, 415, 423, 424), (409, 320, 417), (410, 409, 417, 418), (423, 422, 430, 431), (424, 423, 431, 432), (417, 320, 425), (418, 417, 425, 426), (419, 418, 426, 427), (420, 419, 427, 428), (421, 420, 428, 429), (422, 421, 429, 430), (428, 427, 435, 436), (429, 428, 436, 437), (430, 429, 437, 438), (431, 430, 438, 439), (432, 431, 439, 440), (425, 320, 433), (426, 425, 433, 434), (427, 426, 434, 435), (440, 439, 447, 448), (433, 320, 441), (434, 433, 441, 442), (435, 434, 442, 443), (436, 435, 443, 444), (437, 436, 444, 445), (438, 437, 445, 446), (439, 438, 446, 447), (445, 444, 452, 453), (446, 445, 453, 454), (447, 446, 454, 455), (448, 447, 455, 456), (441, 320, 449), (442, 441, 449, 450), (443, 442, 450, 451), (444, 443, 451, 452), (449, 320, 457), (450, 449, 457, 458), (451, 450, 458, 459), (452, 451, 459, 460), (453, 452, 460, 461), (454, 453, 461, 462), (455, 454, 462, 463), (456, 455, 463, 464), (461, 460, 468, 469), (462, 461, 469, 470), (463, 462, 470, 471), (464, 463, 471, 472), (457, 320, 465), (458, 457, 465, 466), (459, 458, 466, 467), (460, 459, 467, 468), (466, 465, 473, 474), (467, 466, 474, 475), (468, 467, 475, 476), (469, 468, 476, 477), (470, 469, 477, 478), (471, 470, 478, 479), (472, 471, 479, 480), (465, 320, 473), (478, 477, 485, 486), (479, 478, 486, 487), (480, 479, 487, 488), (473, 320, 481), (474, 473, 481, 482), (475, 474, 482, 483), (476, 475, 483, 484), (477, 476, 484, 485), (482, 481, 489, 490), (483, 482, 490, 491), (484, 483, 491, 492), (485, 484, 492, 493), (486, 485, 493, 494), (487, 486, 494, 495), (488, 487, 495, 496), (481, 320, 489), (494, 493, 501, 502), (495, 494, 502, 503), (496, 495, 503, 504), (489, 320, 497), (490, 489, 497, 498), (491, 490, 498, 499), (492, 491, 499, 500), (493, 492, 500, 501), (499, 498, 506, 507), (500, 499, 507, 508), (501, 500, 508, 509), (502, 501, 509, 510), (503, 502, 510, 511), (504, 503, 511, 512), (497, 320, 505), (498, 497, 505, 506), (511, 510, 518, 519), (512, 511, 519, 520), (505, 320, 513), (506, 505, 513, 514), (507, 506, 514, 515), (508, 507, 515, 516), (509, 508, 516, 517), (510, 509, 517, 518), (516, 515, 523, 524), (517, 516, 524, 525), (518, 517, 525, 526), (519, 518, 526, 527), (520, 519, 527, 528), (513, 320, 521), (514, 513, 521, 522), (515, 514, 522, 523), (528, 527, 278, 279), (521, 320, 529), (522, 521, 529, 530), (523, 522, 530, 276), (524, 523, 276, 531), (525, 524, 531, 277), (526, 525, 277, 532), (527, 526, 532, 278), (0, 1, 533, 534), (1, 2, 535, 533), (2, 3, 536, 535), (3, 4, 537, 536), (4, 5, 538, 537), (5, 6, 539, 538), (6, 7, 540, 539), (7, 8, 541, 540), (8, 9, 542, 541), (9, 10, 543, 542), (10, 11, 544, 543), (11, 12, 545, 544), (12, 13, 546, 545), (13, 14, 547, 546), (14, 15, 548, 547), (15, 16, 549, 548), (16, 17, 550, 549), (17, 18, 551, 550), (18, 19, 552, 551), (19, 20, 553, 552), (20, 21, 554, 553), (21, 22, 555, 554), (22, 23, 556, 555), (23, 24, 557, 556), (24, 25, 558, 557), (25, 26, 559, 558), (26, 27, 560, 559), (27, 28, 561, 560), (28, 29, 562, 561), (29, 30, 563, 562), (30, 31, 564, 563), (31, 0, 534, 564), (565, 566, 596, 595, 594, 593, 592, 591, 590, 589, 588, 587, 586, 585, 584, 583, 582, 581, 580, 579, 578, 577, 576, 575, 574, 573, 572, 571, 570, 569, 568, 567), (26, 25, 590, 591), (13, 12, 577, 578), (27, 26, 591, 592), (14, 13, 578, 579), (1, 0, 566, 565), (28, 27, 592, 593), (15, 14, 579, 580), (2, 1, 565, 567), (29, 28, 593, 594), (16, 15, 580, 581), (3, 2, 567, 568), (30, 29, 594, 595), (17, 16, 581, 582), (4, 3, 568, 569), (31, 30, 595, 596), (18, 17, 582, 583), (5, 4, 569, 570), (0, 31, 596, 566), (19, 18, 583, 584), (6, 5, 570, 571), (20, 19, 584, 585), (7, 6, 571, 572), (21, 20, 585, 586), (8, 7, 572, 573), (22, 21, 586, 587), (9, 8, 573, 574), (23, 22, 587, 588), (10, 9, 574, 575), (24, 23, 588, 589), (11, 10, 575, 576), (25, 24, 589, 590)])
me_cylinder.polygons.foreach_set('use_smooth', [True] * 562)
me_cylinder.polygons.foreach_set('material_index', [2, 2, 2, 2, 2, 2, 2, 2, 2, 2, 2, 2, 2, 2, 2, 2, 2, 2, 2, 2, 2, 2, 2, 2, 2, 2, 2, 2, 2, 2, 2, 2, 2, 2, 2, 2, 2, 2, 2, 2, 2, 2, 2, 2, 2, 2, 2, 2, 2, 2, 2, 2, 2, 2, 2, 2, 2, 2, 2, 2, 2, 2, 2, 2, 2, 2, 2, 2, 2, 2, 2, 2, 2, 2, 2, 2, 2, 2, 2, 2, 2, 2, 2, 2, 2, 2, 2, 2, 2, 2, 2, 2, 2, 2, 2, 2, 2, 2, 2, 2, 2, 2, 2, 2, 2, 2, 2, 2, 2, 2, 2, 2, 2, 2, 2, 2, 2, 2, 2, 2, 2, 2, 2, 2, 2, 2, 2, 2, 2, 2, 2, 2, 2, 2, 2, 2, 2, 2, 2, 2, 2, 2, 2, 2, 2, 2, 2, 2, 2, 2, 2, 2, 2, 2, 2, 2, 2, 2, 2, 2, 2, 2, 2, 2, 2, 2, 2, 2, 2, 2, 2, 2, 2, 2, 2, 2, 2, 2, 2, 2, 2, 2, 2, 2, 2, 2, 2, 2, 2, 2, 2, 2, 2, 2, 2, 2, 2, 2, 2, 2, 2, 2, 2, 2, 2, 2, 2, 2, 2, 2, 2, 2, 2, 2, 2, 2, 2, 2, 2, 2, 2, 2, 2, 2, 2, 1, 1, 1, 1, 1, 1, 1, 1, 1, 1, 1, 1, 1, 1, 1, 1, 1, 0, 0, 0, 0, 0, 0, 0, 0, 0, 0, 0, 0, 0, 0, 0, 0, 0, 0, 0, 0, 0, 0, 0, 0, 0, 0, 0, 0, 0, 0, 0, 0, 0, 0, 0, 0, 0, 0, 0, 0, 0, 0, 0, 0, 0, 0, 0, 0, 0, 0, 0, 0, 0, 0, 0, 0, 0, 0, 0, 0, 0, 0, 0, 0, 0, 0, 0, 0, 0, 0, 0, 0, 0, 0, 0, 0, 0, 0, 0, 0, 0, 0, 0, 0, 0, 0, 0, 0, 0, 0, 0, 0, 0, 0, 0, 0, 0, 0, 0, 0, 0, 0, 0, 0, 0, 0, 0, 0, 0, 0, 0, 0, 0, 0, 0, 0, 0, 0, 0, 0, 0, 0, 0, 0, 0, 0, 0, 0, 0, 0, 0, 0, 0, 0, 0, 0, 0, 0, 0, 0, 0, 0, 0, 0, 0, 0, 0, 0, 0, 0, 0, 0, 0, 0, 0, 0, 0, 0, 0, 0, 0, 0, 0, 0, 0, 0, 0, 0, 0, 0, 0, 0, 0, 0, 0, 0, 0, 0, 0, 0, 0, 0, 0, 0, 0, 0, 0, 0, 0, 0, 0, 0, 0, 0, 0, 0, 0, 0, 0, 0, 0, 0, 0, 0, 0, 0, 0, 0, 0, 0, 0, 0, 0, 0, 0, 0, 0, 0, 0, 0, 0, 0, 0, 0, 0, 0, 0, 0, 0, 0, 0, 0, 0, 0, 0, 0, 0, 0, 0, 0, 0, 0, 0, 0, 0, 0, 0, 0, 0, 0, 0, 0, 0, 0, 0, 0, 2, 2, 2, 2, 2, 2, 2, 2, 2, 2, 2, 2, 2, 2, 2, 2, 2, 2, 2, 2, 2, 2, 2, 2, 2, 2, 2, 2, 2, 2, 2, 2, 2, 2, 2, 2, 2, 2, 2, 2, 2, 2, 2, 2, 2, 2, 2, 2, 2, 2, 2, 2, 2, 2, 2, 2, 2, 2, 2, 2, 2, 2, 2, 2])
_uv = me_cylinder.uv_layers.new(name='UVMap')
_uv.uv.foreach_set('vector', [1.0, 0.9799, 1.0, 1.0, 0.9688, 1.0, 0.9688, 0.9799, 0.9688, 0.9799, 0.9688, 1.0, 0.9375, 1.0, 0.9375, 0.9799, 0.9375, 0.9799, 0.9375, 1.0, 0.9062, 1.0, 0.9062, 0.9799, 0.9062, 0.9799, 0.9062, 1.0, 0.875, 1.0, 0.875, 0.9799, 0.875, 0.9799, 0.875, 1.0, 0.8438, 1.0, 0.8438, 0.9799, 0.8438, 0.9799, 0.8438, 1.0, 0.8125, 1.0, 0.8125, 0.9799, 0.8125, 0.9799, 0.8125, 1.0, 0.7812, 1.0, 0.7813, 0.9799, 0.7813, 0.9799, 0.7812, 1.0, 0.75, 1.0, 0.75, 0.9799, 0.75, 0.9799, 0.75, 1.0, 0.7188, 1.0, 0.7188, 0.9799, 0.7188, 0.9799, 0.7188, 1.0, 0.6875, 1.0, 0.6875, 0.9799, 0.6875, 0.9799, 0.6875, 1.0, 0.6562, 1.0, 0.6562, 0.9799, 0.6562, 0.9799, 0.6562, 1.0, 0.625, 1.0, 0.625, 0.9799, 0.625, 0.9799, 0.625, 1.0, 0.5938, 1.0, 0.5938, 0.9799, 0.5938, 0.9799, 0.5938, 1.0, 0.5625, 1.0, 0.5625, 0.9799, 0.5625, 0.9799, 0.5625, 1.0, 0.5312, 1.0, 0.5312, 0.9799, 0.5312, 0.9799, 0.5312, 1.0, 0.5, 1.0, 0.5, 0.9799, 0.5, 0.9799, 0.5, 1.0, 0.4688, 1.0, 0.4688, 0.9799, 0.4688, 0.9799, 0.4688, 1.0, 0.4375, 1.0, 0.4375, 0.9799, 0.4375, 0.9799, 0.4375, 1.0, 0.4062, 1.0, 0.4063, 0.9799, 0.4063, 0.9799, 0.4062, 1.0, 0.375, 1.0, 0.375, 0.9799, 0.375, 0.9799, 0.375, 1.0, 0.3438, 1.0, 0.3438, 0.9799, 0.3438, 0.9799, 0.3438, 1.0, 0.3125, 1.0, 0.3125, 0.9799, 0.3125, 0.9799, 0.3125, 1.0, 0.2812, 1.0, 0.2812, 0.9799, 0.2812, 0.9799, 0.2812, 1.0, 0.25, 1.0, 0.25, 0.9799, 0.25, 0.9799, 0.25, 1.0, 0.2188, 1.0, 0.2188, 0.9799, 0.2188, 0.9799, 0.2188, 1.0, 0.1875, 1.0, 0.1875, 0.9799, 0.1875, 0.9799, 0.1875, 1.0, 0.1562, 1.0, 0.1562, 0.9799, 0.1562, 0.9799, 0.1562, 1.0, 0.125, 1.0, 0.125, 0.9799, 0.125, 0.9799, 0.125, 1.0, 0.09375, 1.0, 0.09375, 0.9799, 0.09375, 0.9799, 0.09375, 1.0, 0.0625, 1.0, 0.0625, 0.9799, 0.3808, 0.1192, 0.4038, 0.1472, 0.4038, 0.1472, 0.3808, 0.1192, 0.0625, 0.9799, 0.0625, 1.0, 0.03125, 1.0, 0.03125, 0.9799, 0.03125, 0.9799, 0.03125, 1.0, 0.0, 1.0, 0.0, 0.9799, 0.9688, 0.9799, 0.9375, 0.9799, 0.9375, 0.9799, 0.9688, 0.9799, 0.4063, 0.9144, 0.4375, 0.9144, 0.4375, 0.9144, 0.4063, 0.9144, 0.125, 0.9799, 0.09375, 0.9799, 0.09375, 0.9799, 0.125, 0.9799, 0.9375, 0.9799, 0.9062, 0.9799, 0.9062, 0.9799, 0.9375, 0.9799, 0.4375, 0.9144, 0.4687, 0.9144, 0.4687, 0.9144, 0.4375, 0.9144, 0.09375, 0.9799, 0.0625, 0.9799, 0.0625, 0.9799, 0.09375, 0.9799, 0.9062, 0.9799, 0.875, 0.9799, 0.875, 0.9799, 0.9062, 0.9799, 0.4687, 0.9144, 0.5, 0.9144, 0.5, 0.9144, 0.4687, 0.9144, 0.0625, 0.9799, 0.03125, 0.9799, 0.03125, 0.9799, 0.0625, 0.9799, 0.875, 0.9799, 0.8438, 0.9799, 0.8438, 0.9799, 0.875, 0.9799, 0.5, 0.9144, 0.5312, 0.9144, 0.5312, 0.9144, 0.5, 0.9144, 0.03125, 0.9799, 0.0, 0.9799, 0.0, 0.9799, 0.03125, 0.9799, 0.8438, 0.9799, 0.8125, 0.9799, 0.8125, 0.9799, 0.8438, 0.9799, 0.5312, 0.9144, 0.5625, 0.9144, 0.5625, 0.9144, 0.5312, 0.9144, 0.8125, 0.9799, 0.7813, 0.9799, 0.7813, 0.9799, 0.8125, 0.9799, 0.5625, 0.9144, 0.5938, 0.9144, 0.5938, 0.9144, 0.5625, 0.9144, 0.7813, 0.9799, 0.75, 0.9799, 0.75, 0.9799, 0.7813, 0.9799, 0.5938, 0.9144, 0.625, 0.9144, 0.625, 0.9144, 0.5938, 0.9144, 0.75, 0.9799, 0.7188, 0.9799, 0.7188, 0.9799, 0.75, 0.9799, 0.625, 0.9144, 0.6562, 0.9144, 0.6562, 0.9144, 0.625, 0.9144, 0.7188, 0.9799, 0.6875, 0.9799, 0.6875, 0.9799, 0.7188, 0.9799, 0.6562, 0.9144, 0.6875, 0.9144, 0.6875, 0.9144, 0.6562, 0.9144, 0.6875, 0.9799, 0.6562, 0.9799, 0.6562, 0.9799, 0.6875, 0.9799, 0.6875, 0.9144, 0.7188, 0.9144, 0.7188, 0.9144, 0.6875, 0.9144, 0.6562, 0.9799, 0.625, 0.9799, 0.625, 0.9799, 0.6562, 0.9799, 0.7188, 0.9144, 0.75, 0.9144, 0.75, 0.9144, 0.7188, 0.9144, 0.625, 0.9799, 0.5938, 0.9799, 0.5938, 0.9799, 0.625, 0.9799, 0.75, 0.9144, 0.7813, 0.9144, 0.7813, 0.9144, 0.75, 0.9144, 0.5938, 0.9799, 0.5625, 0.9799, 0.5625, 0.9799, 0.5938, 0.9799, 0.7813, 0.9144, 0.8125, 0.9144, 0.8125, 0.9144, 0.7813, 0.9144, 0.5625, 0.9799, 0.5312, 0.9799, 0.5312, 0.9799, 0.5625, 0.9799, 0.8125, 0.9144, 0.8438, 0.9144, 0.8438, 0.9144, 0.8125, 0.9144, 1.0, 0.8934, 1.0, 0.9144, 0.9688, 0.9144, 0.9688, 0.8934, 0.9688, 0.8934, 0.9688, 0.9144, 0.9375, 0.9144, 0.9375, 0.8934, 0.9375, 0.8934, 0.9375, 0.9144, 0.9062, 0.9144, 0.9062, 0.8934, 0.9062, 0.8934, 0.9062, 0.9144, 0.875, 0.9144, 0.875, 0.8934, 0.875, 0.8934, 0.875, 0.9144, 0.8438, 0.9144, 0.8438, 0.8934, 0.8438, 0.8934, 0.8438, 0.9144, 0.8125, 0.9144, 0.8125, 0.8934, 0.8125, 0.8934, 0.8125, 0.9144, 0.7813, 0.9144, 0.7813, 0.8934, 0.7813, 0.8934, 0.7813, 0.9144, 0.75, 0.9144, 0.75, 0.8934, 0.75, 0.8934, 0.75, 0.9144, 0.7188, 0.9144, 0.7188, 0.8934, 0.7188, 0.8934, 0.7188, 0.9144, 0.6875, 0.9144, 0.6875, 0.8934, 0.6875, 0.8934, 0.6875, 0.9144, 0.6562, 0.9144, 0.6562, 0.8934, 0.6562, 0.8934, 0.6562, 0.9144, 0.625, 0.9144, 0.625, 0.8934, 0.625, 0.8934, 0.625, 0.9144, 0.5938, 0.9144, 0.5938, 0.8934, 0.5938, 0.8934, 0.5938, 0.9144, 0.5625, 0.9144, 0.5625, 0.8934, 0.5625, 0.8934, 0.5625, 0.9144, 0.5312, 0.9144, 0.5312, 0.8934, 0.5312, 0.8934, 0.5312, 0.9144, 0.5, 0.9144, 0.5, 0.8934, 0.5, 0.8934, 0.5, 0.9144, 0.4687, 0.9144, 0.4687, 0.8934, 0.4687, 0.8934, 0.4687, 0.9144, 0.4375, 0.9144, 0.4375, 0.8934, 0.4375, 0.8934, 0.4375, 0.9144, 0.4063, 0.9144, 0.4063, 0.8934, 0.4063, 0.8934, 0.4063, 0.9144, 0.375, 0.9144, 0.375, 0.8934, 0.375, 0.8934, 0.375, 0.9144, 0.3438, 0.9144, 0.3438, 0.8934, 0.3438, 0.8934, 0.3438, 0.9144, 0.3125, 0.9144, 0.3125, 0.8934, 0.3125, 0.8934, 0.3125, 0.9144, 0.2812, 0.9144, 0.2812, 0.8934, 0.2812, 0.8934, 0.2812, 0.9144, 0.25, 0.9144, 0.25, 0.8934, 0.25, 0.8934, 0.25, 0.9144, 0.2188, 0.9144, 0.2188, 0.8934, 0.2188, 0.8934, 0.2188, 0.9144, 0.1875, 0.9144, 0.1875, 0.8934, 0.1875, 0.8934, 0.1875, 0.9144, 0.1562, 0.9144, 0.1562, 0.8934, 0.1562, 0.8934, 0.1562, 0.9144, 0.125, 0.9144, 0.125, 0.8934, 0.125, 0.8934, 0.125, 0.9144, 0.09375, 0.9144, 0.09375, 0.8934, 0.09375, 0.8934, 0.09375, 0.9144, 0.0625, 0.9144, 0.0625, 0.8934, 0.0625, 0.8934, 0.0625, 0.9144, 0.03125, 0.9144, 0.03125, 0.8934, 0.03125, 0.8934, 0.03125, 0.9144, 0.0, 0.9144, 0.0, 0.8934, 0.5, 0.8934, 0.4687, 0.8934, 0.4687, 0.8934, 0.5, 0.8934, 0.4687, 0.8934, 0.4375, 0.8934, 0.4375, 0.8934, 0.4687, 0.8934, 0.4375, 0.8934, 0.4063, 0.8934, 0.4063, 0.8934, 0.4375, 0.8934, 0.4063, 0.8934, 0.375, 0.8934, 0.375, 0.8934, 0.4063, 0.8934, 0.375, 0.8934, 0.3438, 0.8934, 0.3438, 0.8934, 0.375, 0.8934, 0.3438, 0.8934, 0.3125, 0.8934, 0.3125, 0.8934, 0.3438, 0.8934, 0.3125, 0.8934, 0.2812, 0.8934, 0.2812, 0.8934, 0.3125, 0.8934, 0.2812, 0.8934, 0.25, 0.8934, 0.25, 0.8934, 0.2812, 0.8934, 0.25, 0.8934, 0.2188, 0.8934, 0.2188, 0.8934, 0.25, 0.8934, 0.2188, 0.8934, 0.1875, 0.8934, 0.1875, 0.8934, 0.2188, 0.8934, 0.1875, 0.8934, 0.1562, 0.8934, 0.1562, 0.8934, 0.1875, 0.8934, 1.0, 0.8934, 0.9688, 0.8934, 0.9688, 0.8934, 1.0, 0.8934, 0.1562, 0.8934, 0.125, 0.8934, 0.125, 0.8934, 0.1562, 0.8934, 0.9688, 0.8934, 0.9375, 0.8934, 0.9375, 0.8934, 0.9688, 0.8934, 0.125, 0.8934, 0.09375, 0.8934, 0.09375, 0.8934, 0.125, 0.8934, 0.9375, 0.8934, 0.9062, 0.8934, 0.9062, 0.8934, 0.9375, 0.8934, 0.03125, 0.6096, 0.03125, 0.8934, 0.0, 0.8934, 0.0, 0.6096, 0.0625, 0.6096, 0.0625, 0.8934, 0.03125, 0.8934, 0.03125, 0.6096, 0.09375, 0.6096, 0.09375, 0.8934, 0.0625, 0.8934, 0.0625, 0.6096, 0.125, 0.6096, 0.125, 0.8934, 0.09375, 0.8934, 0.09375, 0.6096, 0.1562, 0.6096, 0.1562, 0.8934, 0.125, 0.8934, 0.125, 0.6096, 0.1875, 0.6096, 0.1875, 0.8934, 0.1562, 0.8934, 0.1562, 0.6096, 0.2188, 0.6096, 0.2188, 0.8934, 0.1875, 0.8934, 0.1875, 0.6096, 0.25, 0.6096, 0.25, 0.8934, 0.2188, 0.8934, 0.2188, 0.6096, 0.2812, 0.6096, 0.2812, 0.8934, 0.25, 0.8934, 0.25, 0.6096, 0.3125, 0.6096, 0.3125, 0.8934, 0.2812, 0.8934, 0.2812, 0.6096, 0.3438, 0.6096, 0.3438, 0.8934, 0.3125, 0.8934, 0.3125, 0.6096, 0.375, 0.6096, 0.375, 0.8934, 0.3438, 0.8934, 0.3438, 0.6096, 0.4062, 0.6096, 0.4063, 0.8934, 0.375, 0.8934, 0.375, 0.6096, 0.4375, 0.6096, 0.4375, 0.8934, 0.4063, 0.8934, 0.4062, 0.6096, 0.4688, 0.6096, 0.4687, 0.8934, 0.4375, 0.8934, 0.4375, 0.6096, 0.5, 0.6096, 0.5, 0.8934, 0.4687, 0.8934, 0.4688, 0.6096, 0.5312, 0.6096, 0.5312, 0.8934, 0.5, 0.8934, 0.5, 0.6096, 0.5625, 0.6096, 0.5625, 0.8934, 0.5312, 0.8934, 0.5312, 0.6096, 0.5938, 0.6096, 0.5938, 0.8934, 0.5625, 0.8934, 0.5625, 0.6096, 0.625, 0.6096, 0.625, 0.8934, 0.5938, 0.8934, 0.5938, 0.6096, 0.6562, 0.6096, 0.6562, 0.8934, 0.625, 0.8934, 0.625, 0.6096, 0.6875, 0.6096, 0.6875, 0.8934, 0.6562, 0.8934, 0.6562, 0.6096, 0.7188, 0.6096, 0.7188, 0.8934, 0.6875, 0.8934, 0.6875, 0.6096, 0.75, 0.6096, 0.75, 0.8934, 0.7188, 0.8934, 0.7188, 0.6096, 0.7812, 0.6096, 0.7813, 0.8934, 0.75, 0.8934, 0.75, 0.6096, 0.8125, 0.6096, 0.8125, 0.8934, 0.7813, 0.8934, 0.7812, 0.6096, 0.8438, 0.6096, 0.8438, 0.8934, 0.8125, 0.8934, 0.8125, 0.6096, 0.875, 0.6096, 0.875, 0.8934, 0.8438, 0.8934, 0.8438, 0.6096, 0.9063, 0.6096, 0.9062, 0.8934, 0.875, 0.8934, 0.875, 0.6096, 0.9375, 0.6096, 0.9375, 0.8934, 0.9062, 0.8934, 0.9063, 0.6096, 0.9688, 0.6096, 0.9688, 0.8934, 0.9375, 0.8934, 0.9375, 0.6096, 1.0, 0.6096, 1.0, 0.8934, 0.9688, 0.8934, 0.9688, 0.6096, 0.5312, 0.8934, 0.5, 0.8934, 0.5, 0.8934, 0.5312, 0.8934, 0.5625, 0.8934, 0.5312, 0.8934, 0.5312, 0.8934, 0.5625, 0.8934, 0.5938, 0.8934, 0.5625, 0.8934, 0.5625, 0.8934, 0.5938, 0.8934, 0.625, 0.8934, 0.5938, 0.8934, 0.5938, 0.8934, 0.625, 0.8934, 0.6562, 0.8934, 0.625, 0.8934, 0.625, 0.8934, 0.6562, 0.8934, 0.6875, 0.8934, 0.6562, 0.8934, 0.6562, 0.8934, 0.6875, 0.8934, 0.7188, 0.8934, 0.6875, 0.8934, 0.6875, 0.8934, 0.7188, 0.8934, 0.75, 0.8934, 0.7188, 0.8934, 0.7188, 0.8934, 0.75, 0.8934, 0.7813, 0.8934, 0.75, 0.8934, 0.75, 0.8934, 0.7813, 0.8934, 0.8125, 0.8934, 0.7813, 0.8934, 0.7813, 0.8934, 0.8125, 0.8934, 0.8438, 0.8934, 0.8125, 0.8934, 0.8125, 0.8934, 0.8438, 0.8934, 0.03125, 0.8934, 0.0, 0.8934, 0.0, 0.8934, 0.03125, 0.8934, 0.875, 0.8934, 0.8438, 0.8934, 0.8438, 0.8934, 0.875, 0.8934, 0.0625, 0.8934, 0.03125, 0.8934, 0.03125, 0.8934, 0.0625, 0.8934, 0.9062, 0.8934, 0.875, 0.8934, 0.875, 0.8934, 0.9062, 0.8934, 0.09375, 0.8934, 0.0625, 0.8934, 0.0625, 0.8934, 0.09375, 0.8934, 0.03125, 0.9144, 0.03125, 0.9799, 0.0, 0.9799, 0.0, 0.9144, 0.0625, 0.9144, 0.0625, 0.9799, 0.03125, 0.9799, 0.03125, 0.9144, 0.09375, 0.9144, 0.09375, 0.9799, 0.0625, 0.9799, 0.0625, 0.9144, 0.125, 0.9144, 0.125, 0.9799, 0.09375, 0.9799, 0.09375, 0.9144, 0.1562, 0.9144, 0.1562, 0.9799, 0.125, 0.9799, 0.125, 0.9144, 0.1875, 0.9144, 0.1875, 0.9799, 0.1562, 0.9799, 0.1562, 0.9144, 0.2188, 0.9144, 0.2188, 0.9799, 0.1875, 0.9799, 0.1875, 0.9144, 0.25, 0.9144, 0.25, 0.9799, 0.2188, 0.9799, 0.2188, 0.9144, 0.2812, 0.9144, 0.2812, 0.9799, 0.25, 0.9799, 0.25, 0.9144, 0.3125, 0.9144, 0.3125, 0.9799, 0.2812, 0.9799, 0.2812, 0.9144, 0.3438, 0.9144, 0.3438, 0.9799, 0.3125, 0.9799, 0.3125, 0.9144, 0.375, 0.9144, 0.375, 0.9799, 0.3438, 0.9799, 0.3438, 0.9144, 0.4063, 0.9144, 0.4063, 0.9799, 0.375, 0.9799, 0.375, 0.9144, 0.4375, 0.9144, 0.4375, 0.9799, 0.4063, 0.9799, 0.4063, 0.9144, 0.4687, 0.9144, 0.4688, 0.9799, 0.4375, 0.9799, 0.4375, 0.9144, 0.5, 0.9144, 0.5, 0.9799, 0.4688, 0.9799, 0.4687, 0.9144, 0.5312, 0.9144, 0.5312, 0.9799, 0.5, 0.9799, 0.5, 0.9144, 0.5625, 0.9144, 0.5625, 0.9799, 0.5312, 0.9799, 0.5312, 0.9144, 0.5938, 0.9144, 0.5938, 0.9799, 0.5625, 0.9799, 0.5625, 0.9144, 0.625, 0.9144, 0.625, 0.9799, 0.5938, 0.9799, 0.5938, 0.9144, 0.6562, 0.9144, 0.6562, 0.9799, 0.625, 0.9799, 0.625, 0.9144, 0.6875, 0.9144, 0.6875, 0.9799, 0.6562, 0.9799, 0.6562, 0.9144, 0.7188, 0.9144, 0.7188, 0.9799, 0.6875, 0.9799, 0.6875, 0.9144, 0.75, 0.9144, 0.75, 0.9799, 0.7188, 0.9799, 0.7188, 0.9144, 0.7813, 0.9144, 0.7813, 0.9799, 0.75, 0.9799, 0.75, 0.9144, 0.8125, 0.9144, 0.8125, 0.9799, 0.7813, 0.9799, 0.7813, 0.9144, 0.8438, 0.9144, 0.8438, 0.9799, 0.8125, 0.9799, 0.8125, 0.9144, 0.875, 0.9144, 0.875, 0.9799, 0.8438, 0.9799, 0.8438, 0.9144, 0.9062, 0.9144, 0.9062, 0.9799, 0.875, 0.9799, 0.875, 0.9144, 0.9375, 0.9144, 0.9375, 0.9799, 0.9062, 0.9799, 0.9062, 0.9144, 0.9688, 0.9144, 0.9688, 0.9799, 0.9375, 0.9799, 0.9375, 0.9144, 1.0, 0.9144, 1.0, 0.9799, 0.9688, 0.9799, 0.9688, 0.9144, 0.1562, 0.9799, 0.125, 0.9799, 0.125, 0.9799, 0.1562, 0.9799, 0.375, 0.9144, 0.4063, 0.9144, 0.4063, 0.9144, 0.375, 0.9144, 1.0, 0.9799, 0.9688, 0.9799, 0.9688, 0.9799, 1.0, 0.9799, 0.1875, 0.9799, 0.1562, 0.9799, 0.1562, 0.9799, 0.1875, 0.9799, 0.3438, 0.9144, 0.375, 0.9144, 0.375, 0.9144, 0.3438, 0.9144, 0.2188, 0.9799, 0.1875, 0.9799, 0.1875, 0.9799, 0.2188, 0.9799, 0.3125, 0.9144, 0.3438, 0.9144, 0.3438, 0.9144, 0.3125, 0.9144, 0.25, 0.9799, 0.2188, 0.9799, 0.2188, 0.9799, 0.25, 0.9799, 0.2812, 0.9144, 0.3125, 0.9144, 0.3125, 0.9144, 0.2812, 0.9144, 0.2812, 0.9799, 0.25, 0.9799, 0.25, 0.9799, 0.2812, 0.9799, 0.25, 0.9144, 0.2812, 0.9144, 0.2812, 0.9144, 0.25, 0.9144, 0.3125, 0.9799, 0.2812, 0.9799, 0.2812, 0.9799, 0.3125, 0.9799, 0.2188, 0.9144, 0.25, 0.9144, 0.25, 0.9144, 0.2188, 0.9144, 0.3438, 0.9799, 0.3125, 0.9799, 0.3125, 0.9799, 0.3438, 0.9799, 0.1875, 0.9144, 0.2188, 0.9144, 0.2188, 0.9144, 0.1875, 0.9144, 0.375, 0.9799, 0.3438, 0.9799, 0.3438, 0.9799, 0.375, 0.9799, 0.1562, 0.9144, 0.1875, 0.9144, 0.1875, 0.9144, 0.1562, 0.9144, 0.9688, 0.9144, 1.0, 0.9144, 1.0, 0.9144, 0.9688, 0.9144, 0.4063, 0.9799, 0.375, 0.9799, 0.375, 0.9799, 0.4063, 0.9799, 0.125, 0.9144, 0.1562, 0.9144, 0.1562, 0.9144, 0.125, 0.9144, 0.9375, 0.9144, 0.9688, 0.9144, 0.9688, 0.9144, 0.9375, 0.9144, 0.4375, 0.9799, 0.4063, 0.9799, 0.4063, 0.9799, 0.4375, 0.9799, 0.09375, 0.9144, 0.125, 0.9144, 0.125, 0.9144, 0.09375, 0.9144, 0.9062, 0.9144, 0.9375, 0.9144, 0.9375, 0.9144, 0.9062, 0.9144, 0.4688, 0.9799, 0.4375, 0.9799, 0.4375, 0.9799, 0.4688, 0.9799, 0.0625, 0.9144, 0.09375, 0.9144, 0.09375, 0.9144, 0.0625, 0.9144, 0.875, 0.9144, 0.9062, 0.9144, 0.9062, 0.9144, 0.875, 0.9144, 0.5, 0.9799, 0.4688, 0.9799, 0.4688, 0.9799, 0.5, 0.9799, 0.03125, 0.9144, 0.0625, 0.9144, 0.0625, 0.9144, 0.03125, 0.9144, 0.8438, 0.9144, 0.875, 0.9144, 0.875, 0.9144, 0.8438, 0.9144, 0.5312, 0.9799, 0.5, 0.9799, 0.5, 0.9799, 0.5312, 0.9799, 0.0, 0.9144, 0.03125, 0.9144, 0.03125, 0.9144, 0.0, 0.9144, 0.375, 0.7711, 0.5236, 0.7711, 0.5236, 0.9789, 0.375, 0.9789, 0.375, 0.5211, 0.5236, 0.5211, 0.5236, 0.7289, 0.375, 0.7289, 0.6461, 0.5211, 0.8539, 0.5211, 0.8539, 0.7289, 0.6461, 0.7289, 0.375, 0.2711, 0.5236, 0.2711, 0.5236, 0.4789, 0.375, 0.4789, 0.8539, 0.75, 0.8539, 0.7289, 0.875, 0.7289, 0.8539, 0.5211, 0.8539, 0.5, 0.875, 0.5211, 0.6461, 0.7289, 0.6461, 0.75, 0.625, 0.7289, 0.6461, 0.5211, 0.625, 0.5211, 0.6461, 0.5, 0.375, 0.0, 0.5236, 0.0, 0.5236, 0.02113, 0.375, 0.02113, 0.8539, 0.7289, 0.8539, 0.5211, 0.875, 0.5211, 0.875, 0.7289, 0.5236, 0.2711, 0.375, 0.2711, 0.375, 0.2289, 0.5236, 0.2289, 0.8539, 0.5211, 0.6461, 0.5211, 0.6461, 0.5, 0.8539, 0.5, 0.5236, 0.5211, 0.375, 0.5211, 0.375, 0.4789, 0.5236, 0.4789, 0.6461, 0.5211, 0.6461, 0.7289, 0.5236, 0.7289, 0.5236, 0.5211, 0.5236, 0.7711, 0.375, 0.7711, 0.375, 0.7289, 0.5236, 0.7289, 0.6461, 0.7289, 0.8539, 0.7289, 0.8539, 0.75, 0.6461, 0.75, 0.375, 0.02113, 0.5236, 0.02113, 0.5236, 0.2289, 0.375, 0.2289, 0.75, 0.5625, 0.75, 0.625, 0.7188, 0.625, 0.7188, 0.5625, 0.75, 0.5, 0.75, 0.5625, 0.7188, 0.5625, 0.7188, 0.5, 0.75, 0.9375, 0.7344, 1.0, 0.7188, 0.9375, 0.75, 0.875, 0.75, 0.9375, 0.7188, 0.9375, 0.7188, 0.875, 0.75, 0.8125, 0.75, 0.875, 0.7188, 0.875, 0.7188, 0.8125, 0.75, 0.75, 0.75, 0.8125, 0.7188, 0.8125, 0.7188, 0.75, 0.75, 0.6875, 0.75, 0.75, 0.7188, 0.75, 0.7188, 0.6875, 0.75, 0.625, 0.75, 0.6875, 0.7188, 0.6875, 0.7188, 0.625, 0.7188, 0.625, 0.7188, 0.6875, 0.6875, 0.6875, 0.6875, 0.625, 0.7188, 0.5625, 0.7188, 0.625, 0.6875, 0.625, 0.6875, 0.5625, 0.7188, 0.5, 0.7188, 0.5625, 0.6875, 0.5625, 0.6875, 0.5, 0.7188, 0.9375, 0.7031, 1.0, 0.6875, 0.9375, 0.7188, 0.875, 0.7188, 0.9375, 0.6875, 0.9375, 0.6875, 0.875, 0.7188, 0.8125, 0.7188, 0.875, 0.6875, 0.875, 0.6875, 0.8125, 0.7188, 0.75, 0.7188, 0.8125, 0.6875, 0.8125, 0.6875, 0.75, 0.7188, 0.6875, 0.7188, 0.75, 0.6875, 0.75, 0.6875, 0.6875, 0.6875, 0.8125, 0.6875, 0.875, 0.6562, 0.875, 0.6562, 0.8125, 0.6875, 0.75, 0.6875, 0.8125, 0.6562, 0.8125, 0.6562, 0.75, 0.6875, 0.6875, 0.6875, 0.75, 0.6562, 0.75, 0.6562, 0.6875, 0.6875, 0.625, 0.6875, 0.6875, 0.6562, 0.6875, 0.6562, 0.625, 0.6875, 0.5625, 0.6875, 0.625, 0.6562, 0.625, 0.6562, 0.5625, 0.6875, 0.5, 0.6875, 0.5625, 0.6562, 0.5625, 0.6562, 0.5, 0.6875, 0.9375, 0.6719, 1.0, 0.6562, 0.9375, 0.6875, 0.875, 0.6875, 0.9375, 0.6562, 0.9375, 0.6562, 0.875, 0.6562, 0.5625, 0.6562, 0.625, 0.625, 0.625, 0.625, 0.5625, 0.6562, 0.5, 0.6562, 0.5625, 0.625, 0.5625, 0.625, 0.5, 0.6562, 0.9375, 0.6406, 1.0, 0.625, 0.9375, 0.6562, 0.875, 0.6562, 0.9375, 0.625, 0.9375, 0.625, 0.875, 0.6562, 0.8125, 0.6562, 0.875, 0.625, 0.875, 0.625, 0.8125, 0.6562, 0.75, 0.6562, 0.8125, 0.625, 0.8125, 0.625, 0.75, 0.6562, 0.6875, 0.6562, 0.75, 0.625, 0.75, 0.625, 0.6875, 0.6562, 0.625, 0.6562, 0.6875, 0.625, 0.6875, 0.625, 0.625, 0.625, 0.8125, 0.625, 0.875, 0.5938, 0.875, 0.5938, 0.8125, 0.625, 0.75, 0.625, 0.8125, 0.5938, 0.8125, 0.5938, 0.75, 0.625, 0.6875, 0.625, 0.75, 0.5938, 0.75, 0.5938, 0.6875, 0.625, 0.625, 0.625, 0.6875, 0.5938, 0.6875, 0.5938, 0.625, 0.625, 0.5625, 0.625, 0.625, 0.5938, 0.625, 0.5938, 0.5625, 0.625, 0.5, 0.625, 0.5625, 0.5938, 0.5625, 0.5938, 0.5, 0.625, 0.9375, 0.6094, 1.0, 0.5938, 0.9375, 0.625, 0.875, 0.625, 0.9375, 0.5938, 0.9375, 0.5938, 0.875, 0.5938, 0.5625, 0.5938, 0.625, 0.5625, 0.625, 0.5625, 0.5625, 0.5938, 0.5, 0.5938, 0.5625, 0.5625, 0.5625, 0.5625, 0.5, 0.5938, 0.9375, 0.5781, 1.0, 0.5625, 0.9375, 0.5938, 0.875, 0.5938, 0.9375, 0.5625, 0.9375, 0.5625, 0.875, 0.5938, 0.8125, 0.5938, 0.875, 0.5625, 0.875, 0.5625, 0.8125, 0.5938, 0.75, 0.5938, 0.8125, 0.5625, 0.8125, 0.5625, 0.75, 0.5938, 0.6875, 0.5938, 0.75, 0.5625, 0.75, 0.5625, 0.6875, 0.5938, 0.625, 0.5938, 0.6875, 0.5625, 0.6875, 0.5625, 0.625, 0.5625, 0.75, 0.5625, 0.8125, 0.5312, 0.8125, 0.5312, 0.75, 0.5625, 0.6875, 0.5625, 0.75, 0.5312, 0.75, 0.5312, 0.6875, 0.5625, 0.625, 0.5625, 0.6875, 0.5312, 0.6875, 0.5312, 0.625, 0.5625, 0.5625, 0.5625, 0.625, 0.5312, 0.625, 0.5312, 0.5625, 0.5625, 0.5, 0.5625, 0.5625, 0.5312, 0.5625, 0.5312, 0.5, 0.5625, 0.9375, 0.5469, 1.0, 0.5312, 0.9375, 0.5625, 0.875, 0.5625, 0.9375, 0.5312, 0.9375, 0.5312, 0.875, 0.5625, 0.8125, 0.5625, 0.875, 0.5312, 0.875, 0.5312, 0.8125, 0.5312, 0.5, 0.5312, 0.5625, 0.5, 0.5625, 0.5, 0.5, 0.5312, 0.9375, 0.5156, 1.0, 0.5, 0.9375, 0.5312, 0.875, 0.5312, 0.9375, 0.5, 0.9375, 0.5, 0.875, 0.5312, 0.8125, 0.5312, 0.875, 0.5, 0.875, 0.5, 0.8125, 0.5312, 0.75, 0.5312, 0.8125, 0.5, 0.8125, 0.5, 0.75, 0.5312, 0.6875, 0.5312, 0.75, 0.5, 0.75, 0.5, 0.6875, 0.5312, 0.625, 0.5312, 0.6875, 0.5, 0.6875, 0.5, 0.625, 0.5312, 0.5625, 0.5312, 0.625, 0.5, 0.625, 0.5, 0.5625, 0.5, 0.75, 0.5, 0.8125, 0.4688, 0.8125, 0.4688, 0.75, 0.5, 0.6875, 0.5, 0.75, 0.4688, 0.75, 0.4687, 0.6875, 0.5, 0.625, 0.5, 0.6875, 0.4687, 0.6875, 0.4688, 0.625, 0.5, 0.5625, 0.5, 0.625, 0.4688, 0.625, 0.4688, 0.5625, 0.5, 0.5, 0.5, 0.5625, 0.4688, 0.5625, 0.4687, 0.5, 0.5, 0.9375, 0.4844, 1.0, 0.4688, 0.9375, 0.5, 0.875, 0.5, 0.9375, 0.4688, 0.9375, 0.4688, 0.875, 0.5, 0.8125, 0.5, 0.875, 0.4688, 0.875, 0.4688, 0.8125, 0.4687, 0.5, 0.4688, 0.5625, 0.4375, 0.5625, 0.4375, 0.5, 0.4688, 0.9375, 0.4531, 1.0, 0.4375, 0.9375, 0.4688, 0.875, 0.4688, 0.9375, 0.4375, 0.9375, 0.4375, 0.875, 0.4688, 0.8125, 0.4688, 0.875, 0.4375, 0.875, 0.4375, 0.8125, 0.4688, 0.75, 0.4688, 0.8125, 0.4375, 0.8125, 0.4375, 0.75, 0.4687, 0.6875, 0.4688, 0.75, 0.4375, 0.75, 0.4375, 0.6875, 0.4688, 0.625, 0.4687, 0.6875, 0.4375, 0.6875, 0.4375, 0.625, 0.4688, 0.5625, 0.4688, 0.625, 0.4375, 0.625, 0.4375, 0.5625, 0.4375, 0.6875, 0.4375, 0.75, 0.4062, 0.75, 0.4062, 0.6875, 0.4375, 0.625, 0.4375, 0.6875, 0.4062, 0.6875, 0.4062, 0.625, 0.4375, 0.5625, 0.4375, 0.625, 0.4062, 0.625, 0.4062, 0.5625, 0.4375, 0.5, 0.4375, 0.5625, 0.4062, 0.5625, 0.4062, 0.5, 0.4375, 0.9375, 0.4219, 1.0, 0.4062, 0.9375, 0.4375, 0.875, 0.4375, 0.9375, 0.4062, 0.9375, 0.4062, 0.875, 0.4375, 0.8125, 0.4375, 0.875, 0.4062, 0.875, 0.4062, 0.8125, 0.4375, 0.75, 0.4375, 0.8125, 0.4062, 0.8125, 0.4062, 0.75, 0.4062, 0.875, 0.4062, 0.9375, 0.375, 0.9375, 0.375, 0.875, 0.4062, 0.8125, 0.4062, 0.875, 0.375, 0.875, 0.375, 0.8125, 0.4062, 0.75, 0.4062, 0.8125, 0.375, 0.8125, 0.375, 0.75, 0.4062, 0.6875, 0.4062, 0.75, 0.375, 0.75, 0.375, 0.6875, 0.4062, 0.625, 0.4062, 0.6875, 0.375, 0.6875, 0.375, 0.625, 0.4062, 0.5625, 0.4062, 0.625, 0.375, 0.625, 0.375, 0.5625, 0.4062, 0.5, 0.4062, 0.5625, 0.375, 0.5625, 0.375, 0.5, 0.4062, 0.9375, 0.3906, 1.0, 0.375, 0.9375, 0.375, 0.625, 0.375, 0.6875, 0.3438, 0.6875, 0.3438, 0.625, 0.375, 0.5625, 0.375, 0.625, 0.3438, 0.625, 0.3438, 0.5625, 0.375, 0.5, 0.375, 0.5625, 0.3438, 0.5625, 0.3437, 0.5, 0.375, 0.9375, 0.3594, 1.0, 0.3438, 0.9375, 0.375, 0.875, 0.375, 0.9375, 0.3438, 0.9375, 0.3438, 0.875, 0.375, 0.8125, 0.375, 0.875, 0.3438, 0.875, 0.3438, 0.8125, 0.375, 0.75, 0.375, 0.8125, 0.3438, 0.8125, 0.3438, 0.75, 0.375, 0.6875, 0.375, 0.75, 0.3438, 0.75, 0.3438, 0.6875, 0.3438, 0.875, 0.3438, 0.9375, 0.3125, 0.9375, 0.3125, 0.875, 0.3438, 0.8125, 0.3438, 0.875, 0.3125, 0.875, 0.3125, 0.8125, 0.3438, 0.75, 0.3438, 0.8125, 0.3125, 0.8125, 0.3125, 0.75, 0.3438, 0.6875, 0.3438, 0.75, 0.3125, 0.75, 0.3125, 0.6875, 0.3438, 0.625, 0.3438, 0.6875, 0.3125, 0.6875, 0.3125, 0.625, 0.3438, 0.5625, 0.3438, 0.625, 0.3125, 0.625, 0.3125, 0.5625, 0.3437, 0.5, 0.3438, 0.5625, 0.3125, 0.5625, 0.3125, 0.5, 0.3438, 0.9375, 0.3281, 1.0, 0.3125, 0.9375, 0.3125, 0.625, 0.3125, 0.6875, 0.2812, 0.6875, 0.2812, 0.625, 0.3125, 0.5625, 0.3125, 0.625, 0.2812, 0.625, 0.2812, 0.5625, 0.3125, 0.5, 0.3125, 0.5625, 0.2812, 0.5625, 0.2812, 0.5, 0.3125, 0.9375, 0.2969, 1.0, 0.2812, 0.9375, 0.3125, 0.875, 0.3125, 0.9375, 0.2812, 0.9375, 0.2812, 0.875, 0.3125, 0.8125, 0.3125, 0.875, 0.2812, 0.875, 0.2812, 0.8125, 0.3125, 0.75, 0.3125, 0.8125, 0.2812, 0.8125, 0.2812, 0.75, 0.3125, 0.6875, 0.3125, 0.75, 0.2812, 0.75, 0.2812, 0.6875, 0.2812, 0.8125, 0.2812, 0.875, 0.25, 0.875, 0.25, 0.8125, 0.2812, 0.75, 0.2812, 0.8125, 0.25, 0.8125, 0.25, 0.75, 0.2812, 0.6875, 0.2812, 0.75, 0.25, 0.75, 0.25, 0.6875, 0.2812, 0.625, 0.2812, 0.6875, 0.25, 0.6875, 0.25, 0.625, 0.2812, 0.5625, 0.2812, 0.625, 0.25, 0.625, 0.25, 0.5625, 0.2812, 0.5, 0.2812, 0.5625, 0.25, 0.5625, 0.25, 0.5, 0.2812, 0.9375, 0.2656, 1.0, 0.25, 0.9375, 0.2812, 0.875, 0.2812, 0.9375, 0.25, 0.9375, 0.25, 0.875, 0.25, 0.5625, 0.25, 0.625, 0.2188, 0.625, 0.2188, 0.5625, 0.25, 0.5, 0.25, 0.5625, 0.2188, 0.5625, 0.2187, 0.5, 0.25, 0.9375, 0.2344, 1.0, 0.2188, 0.9375, 0.25, 0.875, 0.25, 0.9375, 0.2188, 0.9375, 0.2188, 0.875, 0.25, 0.8125, 0.25, 0.875, 0.2188, 0.875, 0.2188, 0.8125, 0.25, 0.75, 0.25, 0.8125, 0.2188, 0.8125, 0.2188, 0.75, 0.25, 0.6875, 0.25, 0.75, 0.2188, 0.75, 0.2188, 0.6875, 0.25, 0.625, 0.25, 0.6875, 0.2188, 0.6875, 0.2188, 0.625, 0.2188, 0.8125, 0.2188, 0.875, 0.1875, 0.875, 0.1875, 0.8125, 0.2188, 0.75, 0.2188, 0.8125, 0.1875, 0.8125, 0.1875, 0.75, 0.2188, 0.6875, 0.2188, 0.75, 0.1875, 0.75, 0.1875, 0.6875, 0.2188, 0.625, 0.2188, 0.6875, 0.1875, 0.6875, 0.1875, 0.625, 0.2188, 0.5625, 0.2188, 0.625, 0.1875, 0.625, 0.1875, 0.5625, 0.2187, 0.5, 0.2188, 0.5625, 0.1875, 0.5625, 0.1875, 0.5, 0.2188, 0.9375, 0.2031, 1.0, 0.1875, 0.9375, 0.2188, 0.875, 0.2188, 0.9375, 0.1875, 0.9375, 0.1875, 0.875, 0.1875, 0.5625, 0.1875, 0.625, 0.1563, 0.625, 0.1562, 0.5625, 0.1875, 0.5, 0.1875, 0.5625, 0.1562, 0.5625, 0.1562, 0.5, 0.1875, 0.9375, 0.1719, 1.0, 0.1563, 0.9375, 0.1875, 0.875, 0.1875, 0.9375, 0.1563, 0.9375, 0.1562, 0.875, 0.1875, 0.8125, 0.1875, 0.875, 0.1562, 0.875, 0.1562, 0.8125, 0.1875, 0.75, 0.1875, 0.8125, 0.1562, 0.8125, 0.1562, 0.75, 0.1875, 0.6875, 0.1875, 0.75, 0.1562, 0.75, 0.1562, 0.6875, 0.1875, 0.625, 0.1875, 0.6875, 0.1562, 0.6875, 0.1563, 0.625, 0.1562, 0.75, 0.1562, 0.8125, 0.125, 0.8125, 0.125, 0.75, 0.1562, 0.6875, 0.1562, 0.75, 0.125, 0.75, 0.125, 0.6875, 0.1563, 0.625, 0.1562, 0.6875, 0.125, 0.6875, 0.125, 0.625, 0.1562, 0.5625, 0.1563, 0.625, 0.125, 0.625, 0.125, 0.5625, 0.1562, 0.5, 0.1562, 0.5625, 0.125, 0.5625, 0.125, 0.5, 0.1563, 0.9375, 0.1406, 1.0, 0.125, 0.9375, 0.1562, 0.875, 0.1563, 0.9375, 0.125, 0.9375, 0.125, 0.875, 0.1562, 0.8125, 0.1562, 0.875, 0.125, 0.875, 0.125, 0.8125, 0.125, 0.5, 0.125, 0.5625, 0.09375, 0.5625, 0.09375, 0.5, 0.125, 0.9375, 0.1094, 1.0, 0.09375, 0.9375, 0.125, 0.875, 0.125, 0.9375, 0.09375, 0.9375, 0.09375, 0.875, 0.125, 0.8125, 0.125, 0.875, 0.09375, 0.875, 0.09375, 0.8125, 0.125, 0.75, 0.125, 0.8125, 0.09375, 0.8125, 0.09375, 0.75, 0.125, 0.6875, 0.125, 0.75, 0.09375, 0.75, 0.09375, 0.6875, 0.125, 0.625, 0.125, 0.6875, 0.09375, 0.6875, 0.09375, 0.625, 0.125, 0.5625, 0.125, 0.625, 0.09375, 0.625, 0.09375, 0.5625, 0.09375, 0.6875, 0.09375, 0.75, 0.0625, 0.75, 0.0625, 0.6875, 0.09375, 0.625, 0.09375, 0.6875, 0.0625, 0.6875, 0.0625, 0.625, 0.09375, 0.5625, 0.09375, 0.625, 0.0625, 0.625, 0.0625, 0.5625, 0.09375, 0.5, 0.09375, 0.5625, 0.0625, 0.5625, 0.0625, 0.5, 0.09375, 0.9375, 0.07812, 1.0, 0.0625, 0.9375, 0.09375, 0.875, 0.09375, 0.9375, 0.0625, 0.9375, 0.0625, 0.875, 0.09375, 0.8125, 0.09375, 0.875, 0.0625, 0.875, 0.0625, 0.8125, 0.09375, 0.75, 0.09375, 0.8125, 0.0625, 0.8125, 0.0625, 0.75, 0.0625, 0.9375, 0.04687, 1.0, 0.03125, 0.9375, 0.0625, 0.875, 0.0625, 0.9375, 0.03125, 0.9375, 0.03125, 0.875, 0.0625, 0.8125, 0.0625, 0.875, 0.03125, 0.875, 0.03125, 0.8125, 0.0625, 0.75, 0.0625, 0.8125, 0.03125, 0.8125, 0.03125, 0.75, 0.0625, 0.6875, 0.0625, 0.75, 0.03125, 0.75, 0.03125, 0.6875, 0.0625, 0.625, 0.0625, 0.6875, 0.03125, 0.6875, 0.03125, 0.625, 0.0625, 0.5625, 0.0625, 0.625, 0.03125, 0.625, 0.03125, 0.5625, 0.0625, 0.5, 0.0625, 0.5625, 0.03125, 0.5625, 0.03125, 0.5, 0.03125, 0.6875, 0.03125, 0.75, 0.0, 0.75, 0.0, 0.6875, 0.03125, 0.625, 0.03125, 0.6875, 0.0, 0.6875, 0.0, 0.625, 0.03125, 0.5625, 0.03125, 0.625, 0.0, 0.625, 0.0, 0.5625, 0.03125, 0.5, 0.03125, 0.5625, 0.0, 0.5625, 0.0, 0.5, 0.03125, 0.9375, 0.01562, 1.0, 0.0, 0.9375, 0.03125, 0.875, 0.03125, 0.9375, 0.0, 0.9375, 0.0, 0.875, 0.03125, 0.8125, 0.03125, 0.875, 0.0, 0.875, 0.0, 0.8125, 0.03125, 0.75, 0.03125, 0.8125, 0.0, 0.8125, 0.0, 0.75, 1.0, 0.875, 1.0, 0.9375, 0.9688, 0.9375, 0.9687, 0.875, 1.0, 0.8125, 1.0, 0.875, 0.9687, 0.875, 0.9687, 0.8125, 1.0, 0.75, 1.0, 0.8125, 0.9687, 0.8125, 0.9688, 0.75, 1.0, 0.6875, 1.0, 0.75, 0.9688, 0.75, 0.9687, 0.6875, 1.0, 0.625, 1.0, 0.6875, 0.9687, 0.6875, 0.9688, 0.625, 1.0, 0.5625, 1.0, 0.625, 0.9688, 0.625, 0.9687, 0.5625, 1.0, 0.5, 1.0, 0.5625, 0.9687, 0.5625, 0.9687, 0.5, 1.0, 0.9375, 0.9844, 1.0, 0.9688, 0.9375, 0.9688, 0.625, 0.9687, 0.6875, 0.9375, 0.6875, 0.9375, 0.625, 0.9687, 0.5625, 0.9688, 0.625, 0.9375, 0.625, 0.9375, 0.5625, 0.9687, 0.5, 0.9687, 0.5625, 0.9375, 0.5625, 0.9375, 0.5, 0.9688, 0.9375, 0.9531, 1.0, 0.9375, 0.9375, 0.9687, 0.875, 0.9688, 0.9375, 0.9375, 0.9375, 0.9375, 0.875, 0.9687, 0.8125, 0.9687, 0.875, 0.9375, 0.875, 0.9375, 0.8125, 0.9688, 0.75, 0.9687, 0.8125, 0.9375, 0.8125, 0.9375, 0.75, 0.9687, 0.6875, 0.9688, 0.75, 0.9375, 0.75, 0.9375, 0.6875, 0.9375, 0.875, 0.9375, 0.9375, 0.9062, 0.9375, 0.9062, 0.875, 0.9375, 0.8125, 0.9375, 0.875, 0.9062, 0.875, 0.9062, 0.8125, 0.9375, 0.75, 0.9375, 0.8125, 0.9062, 0.8125, 0.9062, 0.75, 0.9375, 0.6875, 0.9375, 0.75, 0.9062, 0.75, 0.9062, 0.6875, 0.9375, 0.625, 0.9375, 0.6875, 0.9062, 0.6875, 0.9062, 0.625, 0.9375, 0.5625, 0.9375, 0.625, 0.9062, 0.625, 0.9062, 0.5625, 0.9375, 0.5, 0.9375, 0.5625, 0.9062, 0.5625, 0.9062, 0.5, 0.9375, 0.9375, 0.9219, 1.0, 0.9062, 0.9375, 0.9062, 0.625, 0.9062, 0.6875, 0.875, 0.6875, 0.875, 0.625, 0.9062, 0.5625, 0.9062, 0.625, 0.875, 0.625, 0.875, 0.5625, 0.9062, 0.5, 0.9062, 0.5625, 0.875, 0.5625, 0.875, 0.5, 0.9062, 0.9375, 0.8906, 1.0, 0.875, 0.9375, 0.9062, 0.875, 0.9062, 0.9375, 0.875, 0.9375, 0.875, 0.875, 0.9062, 0.8125, 0.9062, 0.875, 0.875, 0.875, 0.875, 0.8125, 0.9062, 0.75, 0.9062, 0.8125, 0.875, 0.8125, 0.875, 0.75, 0.9062, 0.6875, 0.9062, 0.75, 0.875, 0.75, 0.875, 0.6875, 0.875, 0.8125, 0.875, 0.875, 0.8438, 0.875, 0.8437, 0.8125, 0.875, 0.75, 0.875, 0.8125, 0.8437, 0.8125, 0.8438, 0.75, 0.875, 0.6875, 0.875, 0.75, 0.8438, 0.75, 0.8437, 0.6875, 0.875, 0.625, 0.875, 0.6875, 0.8437, 0.6875, 0.8438, 0.625, 0.875, 0.5625, 0.875, 0.625, 0.8438, 0.625, 0.8437, 0.5625, 0.875, 0.5, 0.875, 0.5625, 0.8437, 0.5625, 0.8437, 0.5, 0.875, 0.9375, 0.8594, 1.0, 0.8438, 0.9375, 0.875, 0.875, 0.875, 0.9375, 0.8438, 0.9375, 0.8438, 0.875, 0.8437, 0.5625, 0.8438, 0.625, 0.8125, 0.625, 0.8125, 0.5625, 0.8437, 0.5, 0.8437, 0.5625, 0.8125, 0.5625, 0.8125, 0.5, 0.8438, 0.9375, 0.8281, 1.0, 0.8125, 0.9375, 0.8438, 0.875, 0.8438, 0.9375, 0.8125, 0.9375, 0.8125, 0.875, 0.8437, 0.8125, 0.8438, 0.875, 0.8125, 0.875, 0.8125, 0.8125, 0.8438, 0.75, 0.8437, 0.8125, 0.8125, 0.8125, 0.8125, 0.75, 0.8437, 0.6875, 0.8438, 0.75, 0.8125, 0.75, 0.8125, 0.6875, 0.8438, 0.625, 0.8437, 0.6875, 0.8125, 0.6875, 0.8125, 0.625, 0.8125, 0.75, 0.8125, 0.8125, 0.7812, 0.8125, 0.7812, 0.75, 0.8125, 0.6875, 0.8125, 0.75, 0.7812, 0.75, 0.7812, 0.6875, 0.8125, 0.625, 0.8125, 0.6875, 0.7812, 0.6875, 0.7812, 0.625, 0.8125, 0.5625, 0.8125, 0.625, 0.7812, 0.625, 0.7812, 0.5625, 0.8125, 0.5, 0.8125, 0.5625, 0.7812, 0.5625, 0.7812, 0.5, 0.8125, 0.9375, 0.7969, 1.0, 0.7812, 0.9375, 0.8125, 0.875, 0.8125, 0.9375, 0.7812, 0.9375, 0.7812, 0.875, 0.8125, 0.8125, 0.8125, 0.875, 0.7812, 0.875, 0.7812, 0.8125, 0.7812, 0.5, 0.7812, 0.5625, 0.75, 0.5625, 0.75, 0.5, 0.7812, 0.9375, 0.7656, 1.0, 0.75, 0.9375, 0.7812, 0.875, 0.7812, 0.9375, 0.75, 0.9375, 0.75, 0.875, 0.7812, 0.8125, 0.7812, 0.875, 0.75, 0.875, 0.75, 0.8125, 0.7812, 0.75, 0.7812, 0.8125, 0.75, 0.8125, 0.75, 0.75, 0.7812, 0.6875, 0.7812, 0.75, 0.75, 0.75, 0.75, 0.6875, 0.7812, 0.625, 0.7812, 0.6875, 0.75, 0.6875, 0.75, 0.625, 0.7812, 0.5625, 0.7812, 0.625, 0.75, 0.625, 0.75, 0.5625, 0.25, 0.435, 0.2861, 0.4315, 0.2968, 0.4854, 0.25, 0.49, 0.2861, 0.4315, 0.3208, 0.4209, 0.3418, 0.4717, 0.2968, 0.4854, 0.3208, 0.4209, 0.3528, 0.4038, 0.3833, 0.4496, 0.3418, 0.4717, 0.3528, 0.4038, 0.3808, 0.3808, 0.4197, 0.4197, 0.3833, 0.4496, 0.3808, 0.3808, 0.4038, 0.3528, 0.4496, 0.3833, 0.4197, 0.4197, 0.4038, 0.3528, 0.4209, 0.3208, 0.4717, 0.3418, 0.4496, 0.3833, 0.4209, 0.3208, 0.4315, 0.2861, 0.4854, 0.2968, 0.4717, 0.3418, 0.4315, 0.2861, 0.435, 0.25, 0.49, 0.25, 0.4854, 0.2968, 0.435, 0.25, 0.4315, 0.2139, 0.4854, 0.2032, 0.49, 0.25, 0.4315, 0.2139, 0.4209, 0.1792, 0.4717, 0.1582, 0.4854, 0.2032, 0.4209, 0.1792, 0.4038, 0.1472, 0.4496, 0.1167, 0.4717, 0.1582, 0.4038, 0.1472, 0.3808, 0.1192, 0.4197, 0.08029, 0.4496, 0.1167, 0.3808, 0.1192, 0.3528, 0.09617, 0.3833, 0.05045, 0.4197, 0.08029, 0.3528, 0.09617, 0.3208, 0.07907, 0.3418, 0.02827, 0.3833, 0.05045, 0.3208, 0.07907, 0.2861, 0.06854, 0.2968, 0.01461, 0.3418, 0.02827, 0.2861, 0.06854, 0.25, 0.06499, 0.25, 0.01, 0.2968, 0.01461, 0.25, 0.06499, 0.2139, 0.06854, 0.2032, 0.01461, 0.25, 0.01, 0.2139, 0.06854, 0.1792, 0.07907, 0.1582, 0.02827, 0.2032, 0.01461, 0.1792, 0.07907, 0.1472, 0.09617, 0.1167, 0.05045, 0.1582, 0.02827, 0.1472, 0.09617, 0.1192, 0.1192, 0.08029, 0.08029, 0.1167, 0.05045, 0.1192, 0.1192, 0.09617, 0.1472, 0.05045, 0.1167, 0.08029, 0.08029, 0.09617, 0.1472, 0.07907, 0.1792, 0.02827, 0.1582, 0.05045, 0.1167, 0.07907, 0.1792, 0.06854, 0.2139, 0.01461, 0.2032, 0.02827, 0.1582, 0.06854, 0.2139, 0.06499, 0.25, 0.01, 0.25, 0.01461, 0.2032, 0.06499, 0.25, 0.06854, 0.2861, 0.01461, 0.2968, 0.01, 0.25, 0.06854, 0.2861, 0.07907, 0.3208, 0.02827, 0.3418, 0.01461, 0.2968, 0.07907, 0.3208, 0.09617, 0.3528, 0.05045, 0.3833, 0.02827, 0.3418, 0.09617, 0.3528, 0.1192, 0.3808, 0.08029, 0.4197, 0.05045, 0.3833, 0.1192, 0.3808, 0.1472, 0.4038, 0.1167, 0.4496, 0.08029, 0.4197, 0.1472, 0.4038, 0.1792, 0.4209, 0.1582, 0.4717, 0.1167, 0.4496, 0.1792, 0.4209, 0.2139, 0.4315, 0.2032, 0.4854, 0.1582, 0.4717, 0.2139, 0.4315, 0.25, 0.435, 0.25, 0.49, 0.2032, 0.4854, 0.2861, 0.4315, 0.25, 0.435, 0.2139, 0.4315, 0.1792, 0.4209, 0.1472, 0.4038, 0.1192, 0.3808, 0.09617, 0.3528, 0.07907, 0.3208, 0.06854, 0.2861, 0.06499, 0.25, 0.06854, 0.2139, 0.07907, 0.1792, 0.09617, 0.1472, 0.1192, 0.1192, 0.1472, 0.09617, 0.1792, 0.07907, 0.2139, 0.06854, 0.25, 0.06499, 0.2861, 0.06854, 0.3208, 0.07907, 0.3528, 0.09617, 0.3808, 0.1192, 0.4038, 0.1472, 0.4209, 0.1792, 0.4315, 0.2139, 0.435, 0.25, 0.4315, 0.2861, 0.4209, 0.3208, 0.4038, 0.3528, 0.3808, 0.3808, 0.3528, 0.4038, 0.3208, 0.4209, 0.07907, 0.3208, 0.06854, 0.2861, 0.06854, 0.2861, 0.07907, 0.3208, 0.3528, 0.09617, 0.3808, 0.1192, 0.3808, 0.1192, 0.3528, 0.09617, 0.09617, 0.3528, 0.07907, 0.3208, 0.07907, 0.3208, 0.09617, 0.3528, 0.3208, 0.07907, 0.3528, 0.09617, 0.3528, 0.09617, 0.3208, 0.07907, 0.2861, 0.4315, 0.25, 0.435, 0.25, 0.435, 0.2861, 0.4315, 0.1192, 0.3808, 0.09617, 0.3528, 0.09617, 0.3528, 0.1192, 0.3808, 0.2861, 0.06854, 0.3208, 0.07907, 0.3208, 0.07907, 0.2861, 0.06854, 0.3208, 0.4209, 0.2861, 0.4315, 0.2861, 0.4315, 0.3208, 0.4209, 0.1472, 0.4038, 0.1192, 0.3808, 0.1192, 0.3808, 0.1472, 0.4038, 0.25, 0.06499, 0.2861, 0.06854, 0.2861, 0.06854, 0.25, 0.06499, 0.3528, 0.4038, 0.3208, 0.4209, 0.3208, 0.4209, 0.3528, 0.4038, 0.1792, 0.4209, 0.1472, 0.4038, 0.1472, 0.4038, 0.1792, 0.4209, 0.2139, 0.06854, 0.25, 0.06499, 0.25, 0.06499, 0.2139, 0.06854, 0.3808, 0.3808, 0.3528, 0.4038, 0.3528, 0.4038, 0.3808, 0.3808, 0.2139, 0.4315, 0.1792, 0.4209, 0.1792, 0.4209, 0.2139, 0.4315, 0.1792, 0.07907, 0.2139, 0.06854, 0.2139, 0.06854, 0.1792, 0.07907, 0.4038, 0.3528, 0.3808, 0.3808, 0.3808, 0.3808, 0.4038, 0.3528, 0.25, 0.435, 0.2139, 0.4315, 0.2139, 0.4315, 0.25, 0.435, 0.1472, 0.09617, 0.1792, 0.07907, 0.1792, 0.07907, 0.1472, 0.09617, 0.4209, 0.3208, 0.4038, 0.3528, 0.4038, 0.3528, 0.4209, 0.3208, 0.1192, 0.1192, 0.1472, 0.09617, 0.1472, 0.09617, 0.1192, 0.1192, 0.4315, 0.2861, 0.4209, 0.3208, 0.4209, 0.3208, 0.4315, 0.2861, 0.09617, 0.1472, 0.1192, 0.1192, 0.1192, 0.1192, 0.09617, 0.1472, 0.435, 0.25, 0.4315, 0.2861, 0.4315, 0.2861, 0.435, 0.25, 0.07907, 0.1792, 0.09617, 0.1472, 0.09617, 0.1472, 0.07907, 0.1792, 0.4315, 0.2139, 0.435, 0.25, 0.435, 0.25, 0.4315, 0.2139, 0.06854, 0.2139, 0.07907, 0.1792, 0.07907, 0.1792, 0.06854, 0.2139, 0.4209, 0.1792, 0.4315, 0.2139, 0.4315, 0.2139, 0.4209, 0.1792, 0.06499, 0.25, 0.06854, 0.2139, 0.06854, 0.2139, 0.06499, 0.25, 0.4038, 0.1472, 0.4209, 0.1792, 0.4209, 0.1792, 0.4038, 0.1472, 0.06854, 0.2861, 0.06499, 0.25, 0.06499, 0.25, 0.06854, 0.2861])
me_cylinder.materials.append(mat_turret_dome)
me_cylinder.materials.append(mat_turret_base)
me_cylinder.materials.append(mat_turret_canon)
me_cylinder.materials.append(mat_void)
me_cylinder.update()

# ---- objects
ob_cylinder = bpy.data.objects.new('Cylinder', me_cylinder)

# ---- transforms, parenting, visibility, modifiers, constraints
ob_cylinder.location = (-2.462e-08, 0.2817, 0.6614)
ob_cylinder.rotation_euler = (0.0, -0.0, 3.142)
_m = ob_cylinder.modifiers.new('Smooth by Angle', 'NODES')
_m.node_group = ng_smooth_by_angle
_m.use_pin_to_last = True
_m.show_group_selector = False

# ---- collection membership
scene.collection.objects.link(ob_cylinder)

# ---- scene / render settings (as saved in the file)
scene.frame_start = 1; scene.frame_end = 250; scene.frame_set(1)
scene.render.engine = 'BLENDER_EEVEE_NEXT'
bpy.context.view_layer.update()

# ---- added for rendering (the .blend has no active camera and no usable light): camera, sun
cam_auto = bpy.data.cameras.new('AutoCamera')
cam_auto.lens = 50.0
cam_auto.sensor_width = 36.0
cam_auto.clip_end = 1000.0
ob_auto_camera = bpy.data.objects.new('AutoCamera', cam_auto)
scene.collection.objects.link(ob_auto_camera)
ob_auto_camera.location = (2.26204, -2.27369, 2.53581)
ob_auto_camera.rotation_euler = (1.09748, -7.21219e-08, 0.694738)
scene.camera = ob_auto_camera
light_auto_sun = bpy.data.lights.new('AutoSun', 'SUN')
light_auto_sun.energy = 3.0
light_auto_sun.angle = 0.0523599
ob_auto_sun = bpy.data.objects.new('AutoSun', light_auto_sun)
scene.collection.objects.link(ob_auto_sun)
ob_auto_sun.rotation_euler = (0.872665, 0.174533, 0.523599)
bpy.context.view_layer.update()
